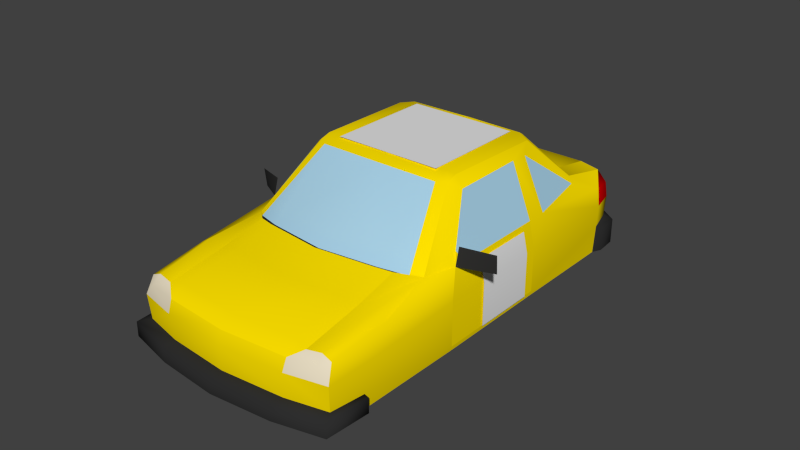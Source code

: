 # Source: Vehicles.blend  (saved by Blender 2.76.2; exported with 4.5.12 LTS)
import bpy
from mathutils import Matrix  # noqa: F401  (used for matrix-valued properties, if any)

bpy.ops.wm.read_factory_settings(use_empty=True)
scene = bpy.context.scene
scene.name = 'Scene'

# ---- collections
col_collection_1 = bpy.data.collections.new('Collection 1'); scene.collection.children.link(col_collection_1)
col_collection_2 = bpy.data.collections.new('Collection 2'); scene.collection.children.link(col_collection_2)
col_collection_2.hide_render = True
col_collection_2.hide_viewport = True
col_collection_11 = bpy.data.collections.new('Collection 11'); scene.collection.children.link(col_collection_11)
col_collection_11.hide_render = True
col_collection_11.hide_viewport = True
col_collection_12 = bpy.data.collections.new('Collection 12'); scene.collection.children.link(col_collection_12)
col_collection_12.hide_render = True
col_collection_12.hide_viewport = True

# ---- materials (node trees are filled in below, after node groups)
mat_paint = bpy.data.materials.new('Paint')
mat_paint.alpha_threshold = 0.0
mat_paint.use_transparent_shadow = False
mat_paint.diffuse_color = (1.0, 0.7568, 0.0, 1.0)
mat_paint.specular_color = (1.0, 0.4206, 0.0)
mat_paint.roughness = 0.5
mat_paint.specular_intensity = 1.0
mat_paint.line_color = (0.0, 0.0, 0.0, 1.0)
mat_glass = bpy.data.materials.new('Glass')
mat_glass.alpha_threshold = 0.0
mat_glass.use_transparent_shadow = False
mat_glass.diffuse_color = (0.3936, 0.6384, 0.8, 1.0)
mat_glass.roughness = 0.5
mat_glass.specular_intensity = 1.0
mat_glass.line_color = (0.0, 0.0, 0.0, 1.0)
mat_plastic = bpy.data.materials.new('Plastic')
mat_plastic.alpha_threshold = 0.0
mat_plastic.use_transparent_shadow = False
mat_plastic.diffuse_color = (0.02721, 0.02721, 0.02721, 1.0)
mat_plastic.roughness = 0.5
mat_plastic.specular_intensity = 0.03476
mat_plastic.line_color = (0.0, 0.0, 0.0, 1.0)
mat_headlights = bpy.data.materials.new('Headlights')
mat_headlights.alpha_threshold = 0.0
mat_headlights.use_transparent_shadow = False
mat_headlights.diffuse_color = (0.8, 0.7139, 0.5395, 1.0)
mat_headlights.roughness = 0.5
mat_headlights.line_color = (0.0, 0.0, 0.0, 1.0)
mat_taillights = bpy.data.materials.new('Taillights')
mat_taillights.alpha_threshold = 0.0
mat_taillights.use_transparent_shadow = False
mat_taillights.diffuse_color = (0.8, 0.0, 0.001075, 1.0)
mat_taillights.specular_color = (1.0, 0.4788, 0.1865)
mat_taillights.roughness = 0.5
mat_taillights.line_color = (0.0, 0.0, 0.0, 1.0)
mat_decal = bpy.data.materials.new('Decal')
mat_decal.alpha_threshold = 0.0
mat_decal.use_transparent_shadow = False
mat_decal.roughness = 0.5
mat_skin = bpy.data.materials.new('Skin')
mat_skin.alpha_threshold = 0.0
mat_skin.use_transparent_shadow = False
mat_skin.diffuse_color = (0.8, 0.4854, 0.298, 1.0)
mat_skin.specular_color = (1.0, 0.7304, 0.5025)
mat_skin.roughness = 0.5
mat_skin.line_color = (0.0, 0.0, 0.0, 1.0)
mat_shirt = bpy.data.materials.new('Shirt')
mat_shirt.alpha_threshold = 0.0
mat_shirt.use_transparent_shadow = False
mat_shirt.diffuse_color = (0.2787, 0.38, 0.8, 1.0)
mat_shirt.specular_color = (0.08016, 0.02348, 0.3424)
mat_shirt.roughness = 0.5
mat_pants = bpy.data.materials.new('Pants')
mat_pants.alpha_threshold = 0.0
mat_pants.use_transparent_shadow = False
mat_pants.diffuse_color = (0.6026, 0.8, 0.5825, 1.0)
mat_pants.specular_color = (0.3623, 0.6515, 1.0)
mat_pants.roughness = 0.5
mat_shoes = bpy.data.materials.new('Shoes')
mat_shoes.alpha_threshold = 0.0
mat_shoes.use_transparent_shadow = False
mat_shoes.diffuse_color = (0.1025, 0.06748, 0.05722, 1.0)
mat_shoes.roughness = 0.5
mat_red = bpy.data.materials.new('Red')
mat_red.alpha_threshold = 0.0
mat_red.use_transparent_shadow = False
mat_red.diffuse_color = (0.8, 0.0, 0.005009, 1.0)
mat_red.roughness = 0.5
mat_red.line_color = (0.0, 0.0, 0.0, 1.0)

# ---- material node trees

# ---- world
world_world = bpy.data.worlds.new('World'); scene.world = world_world
world_world.color = (0.05088, 0.05088, 0.05088)
world_world.use_sun_shadow = False
world_world.sun_shadow_jitter_overblur = 0.0
world_world.cycles.sampling_method = 'MANUAL'
world_world.cycles.sample_map_resolution = 256

# ---- meshes
me_cookiejar = bpy.data.meshes.new('Cookiejar')
me_cookiejar.from_pydata([(0.516, 0.9553, 0.2514), (0.5346, -0.8279, 0.1795), (0.4596, 0.9643, 0.474), (0.3862, -0.9821, 0.3976), (0.5193, -0.2484, 0.4783), (0.4196, -0.4229, 0.4771), (0.53, 0.8585, 0.4316), (0.3472, 0.9929, 0.4771), (0.3181, -0.9687, 0.4108), (0.4051, -0.0594, 0.7248), (0.2897, -0.4711, 0.4925), (0.4772, 0.6928, 0.5011), (0.5219, 0.9598, 0.3523), (0.5203, -1.008, 0.3035), (0.3731, 1.038, 0.2489), (0.352, 1.04, 0.4084), (0.3117, -0.1249, 0.7528), (0.3533, 0.7388, 0.5243), (0.5474, 0.8439, 0.3504), (0.5434, 0.8271, 0.1067), (0.3131, -1.044, 0.1804), (0.3252, -1.052, 0.3035), (0.5469, -1.056, 0.1068), (0.4117, 1.084, 0.1068), (0.409, 0.2994, 0.73), (0.5472, -0.2976, 0.349), (0.5406, 0.2904, 0.1067), (0.5402, -0.2988, 0.1067), (0.5193, 0.2877, 0.4783), (0.5472, 0.2909, 0.349), (0.5181, 0.3937, 0.4785), (0.4032, 0.3999, 0.7204), (0.3014, 0.5276, 0.7546), (0.5623, -0.8351, 0.1068), (0.5648, 0.8718, 0.1068), (0.5312, -0.829, 0.1066), (0.5471, 0.8361, 0.2441), (0.5565, 0.9775, 0.1068), (0.5472, -0.2976, 0.349), (0.6657, -0.1686, 0.5477), (0.5193, -0.2484, 0.4783), (0.5178, -0.2257, 0.562), (0.6626, -0.1588, 0.4558), (0.5193, 0.2877, 0.4783), (0.5472, 0.2909, 0.349), (0.547, 0.2907, 0.1316), (0.4051, -0.0594, 0.7248), (0.5193, -0.2484, 0.4783), (0.409, 0.2994, 0.73), (0.4506, 0.7116, 0.5269), (0.3133, -0.04332, 0.7779), (0.367, 0.4659, 0.7617), (0.3068, -1.113, 0.1068), (0.3068, -1.113, 0.1796), (0.5623, -0.8351, 0.1796), (0.5469, -1.056, 0.1796), (0.5134, -0.9981, 0.18), (0.4117, 1.084, 0.2284), (0.5565, 0.9775, 0.231), (0.5635, 0.8768, 0.2223), (0.5445, -0.7711, 0.3267), (0.547, -0.2979, 0.1316), (0.547, -0.2979, 0.1316), (0.547, 0.2907, 0.1316), (0.3042, 0.4985, 0.7726), (0.5056, -0.9727, 0.3875), (0.3581, -0.09591, 0.7558), (0.329, -1.03, 0.3625), (0.465, -0.3851, 0.4701), (0.3572, -0.04422, 0.7711), (0.5174, -0.6931, 0.4238), (0.3793, -0.6876, 0.4456), (0.3019, -0.6852, 0.4578), (0.4679, -1.011, 0.3657), (0.508, 0.9649, 0.4223), (0.4583, -0.9718, 0.406), (0.4661, -0.6955, 0.4559), (0.2704, -0.06743, 0.7807), (0.2704, 0.4745, 0.7767), (0.5308, -0.09117, 0.4527), (0.5536, -0.09117, 0.1345), (0.5308, 0.2271, 0.4527), (0.5536, 0.2271, 0.1345), (0.5539, -0.09117, 0.3521), (0.5539, 0.2271, 0.3521), (-0.516, 0.9553, 0.2514), (-0.5346, -0.8279, 0.1795), (-0.4596, 0.9643, 0.474), (-0.5193, -0.2484, 0.4783), (-0.53, 0.8585, 0.4316), (0.0, 0.9929, 0.4771), (0.0, -0.9961, 0.4107), (0.0, -0.1347, 0.758), (-0.4196, -0.4229, 0.4771), (-0.3472, 0.9929, 0.4771), (-0.3472, 0.9929, 0.4771), (-0.3181, -0.9687, 0.4108), (0.0, -0.5049, 0.4925), (0.0, 0.7633, 0.527), (-0.4051, -0.0594, 0.7248), (-0.2897, -0.4711, 0.4925), (-0.4772, 0.6928, 0.5011), (-0.5219, 0.9598, 0.3523), (-0.5203, -1.008, 0.3035), (0.0, 1.037, 0.2453), (0.0, -1.071, 0.1804), (0.0, -1.079, 0.3035), (0.0, 1.04, 0.4084), (-0.3731, 1.038, 0.2489), (-0.352, 1.04, 0.4084), (-0.3117, -0.1249, 0.7528), (-0.3533, 0.7388, 0.5243), (-0.5474, 0.8439, 0.3504), (-0.5434, 0.8271, 0.1067), (-0.3131, -1.044, 0.1804), (-0.3252, -1.052, 0.3035), (-0.5469, -1.056, 0.1068), (0.0, -1.141, 0.1068), (-0.4117, 1.084, 0.1068), (0.0, 1.088, 0.1068), (-0.409, 0.2994, 0.73), (-0.5472, -0.2976, 0.349), (-0.5406, 0.2904, 0.1067), (-0.5402, -0.2988, 0.1067), (-0.5193, 0.2877, 0.4783), (-0.5472, 0.2909, 0.349), (-0.5181, 0.3937, 0.4785), (-0.4032, 0.3999, 0.7204), (0.0, 0.5399, 0.7564), (-0.3014, 0.5276, 0.7546), (0.0, 0.8348, 0.1067), (0.0, -0.8279, 0.1067), (-0.5623, -0.8351, 0.1068), (-0.5648, 0.8718, 0.1068), (-0.5312, -0.829, 0.1066), (-0.5471, 0.8361, 0.2441), (-0.5565, 0.9775, 0.1068), (-0.5472, -0.2976, 0.349), (-0.6657, -0.1686, 0.5477), (-0.5193, -0.2484, 0.4783), (-0.5178, -0.2257, 0.562), (-0.6626, -0.1588, 0.4558), (-0.5193, 0.2877, 0.4783), (-0.5472, 0.2909, 0.349), (-0.547, 0.2907, 0.1316), (-0.4051, -0.0594, 0.7248), (-0.5193, -0.2484, 0.4783), (-0.409, 0.2994, 0.73), (-0.4506, 0.7116, 0.5269), (0.0, -0.06432, 0.778), (-0.3133, -0.04332, 0.7779), (-0.367, 0.4659, 0.7617), (-0.3068, -1.113, 0.1068), (-0.3068, -1.113, 0.1796), (0.0, -1.141, 0.1796), (-0.5623, -0.8351, 0.1796), (-0.5469, -1.056, 0.1796), (-0.5134, -0.9981, 0.18), (-0.4117, 1.084, 0.2284), (0.0, 1.088, 0.2267), (-0.5565, 0.9775, 0.231), (-0.5635, 0.8768, 0.2223), (-0.5134, -0.9981, 0.18), (-0.5445, -0.7711, 0.3267), (0.0, -0.2973, 0.1067), (0.0, 0.2956, 0.1067), (-0.547, -0.2979, 0.1316), (-0.547, 0.2907, 0.1316), (-0.547, -0.2979, 0.1316), (0.0, 0.5019, 0.7731), (-0.3042, 0.4985, 0.7726), (-0.3581, -0.09591, 0.7558), (-0.329, -1.03, 0.3625), (0.0, -1.057, 0.3625), (-0.465, -0.3851, 0.4701), (-0.3572, -0.04422, 0.7711), (-0.5174, -0.6931, 0.4238), (-0.3793, -0.6876, 0.4456), (-0.3019, -0.6852, 0.4578), (0.0, -0.7162, 0.4582), (-0.4679, -1.011, 0.3657), (-0.508, 0.9649, 0.4223), (-0.3793, -0.6876, 0.4456), (-0.4583, -0.9718, 0.406), (-0.2704, -0.06743, 0.7807), (-0.2704, 0.4745, 0.7767), (-0.5308, -0.09117, 0.4527), (-0.5536, -0.09117, 0.1345), (-0.5308, 0.2271, 0.4527), (-0.5536, 0.2271, 0.1345), (-0.5539, -0.09117, 0.3521), (-0.5539, 0.2271, 0.3521), (0.291, -0.494, 0.5047), (0.3734, -0.4668, 0.4959), (-0.291, -0.494, 0.5047), (0.0, -0.5274, 0.5047), (-0.4661, -0.6955, 0.4559), (0.4955, -0.2173, 0.5299), (0.5193, -0.1825, 0.4783), (-0.4955, -0.2173, 0.5299), (-0.5193, -0.1825, 0.4783), (0.5178, -0.2257, 0.562), (0.5193, -0.2484, 0.4783), (0.6657, -0.1686, 0.5477), (0.6626, -0.1588, 0.4558), (-0.6626, -0.1588, 0.4558), (-0.6657, -0.1686, 0.5477), (-0.5178, -0.2257, 0.562), (-0.5193, -0.2484, 0.4783), (0.5193, 0.2877, 0.4783), (0.5193, -0.1825, 0.4783), (0.4955, -0.2173, 0.5299), (-0.5193, 0.2877, 0.4783), (-0.5193, -0.1825, 0.4783), (-0.4955, -0.2173, 0.5299), (0.4506, 0.7116, 0.5269), (0.367, 0.4659, 0.7617), (-0.4117, 1.084, 0.1068), (0.0, 1.088, 0.1068), (0.5474, 0.8439, 0.3504), (0.53, 0.8585, 0.4316), (0.5219, 0.9598, 0.3523), (0.3862, -0.9821, 0.3976), (0.3862, -0.9821, 0.3976), (0.4583, -0.9718, 0.406), (0.329, -1.03, 0.3625), (0.329, -1.03, 0.3625), (0.3472, 0.9929, 0.4771), (0.3472, 0.9929, 0.4771), (0.352, 1.04, 0.4084), (0.352, 1.04, 0.4084), (0.4772, 0.6928, 0.5011), (0.5181, 0.3937, 0.4785), (0.4032, 0.3999, 0.7204), (0.2897, -0.4711, 0.4925), (0.4196, -0.4229, 0.4771), (0.4196, -0.4229, 0.4771), (0.0, -0.5049, 0.4925), (0.465, -0.3851, 0.4701), (0.465, -0.3851, 0.4701), (-0.2897, -0.4711, 0.4925), (0.3014, 0.5276, 0.7546), (0.3533, 0.7388, 0.5243), (0.3533, 0.7388, 0.5243), (0.3731, 1.038, 0.2489), (0.516, 0.9553, 0.2514), (0.0, 1.037, 0.2453), (0.5471, 0.8361, 0.2441), (0.5134, -0.9981, 0.18), (0.5134, -0.9981, 0.18), (0.5346, -0.8279, 0.1795), (0.3131, -1.044, 0.1804), (0.3252, -1.052, 0.3035), (0.5203, -1.008, 0.3035), (0.5203, -1.008, 0.3035), (0.5434, 0.8271, 0.1067), (0.5434, 0.8271, 0.1067), (0.0, -1.071, 0.1804), (-0.3131, -1.044, 0.1804), (0.3068, -1.113, 0.1068), (0.0, -1.141, 0.1068), (0.5469, -1.056, 0.1068), (0.4117, 1.084, 0.1068), (0.5565, 0.9775, 0.1068), (0.5648, 0.8718, 0.1068), (0.5406, 0.2904, 0.1067), (0.5402, -0.2988, 0.1067), (0.5623, -0.8351, 0.1068), (0.3572, -0.04422, 0.7711), (0.3581, -0.09591, 0.7558), (-0.4196, -0.4229, 0.4771), (-0.5474, 0.8439, 0.3504), (-0.53, 0.8585, 0.4316), (-0.5219, 0.9598, 0.3523), (-0.3862, -0.9821, 0.3976), (-0.3862, -0.9821, 0.3976), (-0.3734, -0.4668, 0.4959), (-0.3734, -0.4668, 0.4959), (-0.3734, -0.4668, 0.4959), (-0.352, 1.04, 0.4084), (-0.4506, 0.7116, 0.5269), (-0.367, 0.4659, 0.7617), (-0.3862, -0.9821, 0.3976), (-0.3472, 0.9929, 0.4771), (-0.352, 1.04, 0.4084), (-0.4772, 0.6928, 0.5011), (-0.5181, 0.3937, 0.4785), (-0.4032, 0.3999, 0.7204), (-0.516, 0.9553, 0.2514), (-0.5471, 0.8361, 0.2441), (-0.3252, -1.052, 0.3035), (-0.5203, -1.008, 0.3035), (-0.4196, -0.4229, 0.4771), (-0.329, -1.03, 0.3625), (-0.329, -1.03, 0.3625), (-0.5056, -0.9727, 0.3875), (-0.5312, -0.829, 0.1066), (-0.5312, -0.829, 0.1066), (-0.5623, -0.8351, 0.1068), (-0.5402, -0.2988, 0.1067), (-0.5469, -1.056, 0.1068), (-0.5565, 0.9775, 0.1068), (-0.5648, 0.8718, 0.1068), (-0.5434, 0.8271, 0.1067), (-0.465, -0.3851, 0.4701), (-0.3068, -1.113, 0.1068), (-0.5406, 0.2904, 0.1067), (-0.4583, -0.9718, 0.406), (0.0, -0.5274, 0.5047), (-0.291, -0.494, 0.5047), (0.291, -0.494, 0.5047), (0.3793, -0.6876, 0.4456), (0.4596, 0.9643, 0.474), (0.4596, 0.9643, 0.474), (0.3117, -0.1249, 0.7528), (0.0, -0.1347, 0.758), (0.0, 1.04, 0.4084), (0.0, 0.7633, 0.527), (0.0, 0.5399, 0.7564), (0.5312, -0.829, 0.1066), (0.5312, -0.829, 0.1066), (0.5056, -0.9727, 0.3875), (0.0, -1.057, 0.3625), (0.3734, -0.4668, 0.4959), (0.3734, -0.4668, 0.4959), (-0.465, -0.3851, 0.4701), (-0.4596, 0.9643, 0.474), (-0.5134, -0.9981, 0.18), (-0.3014, 0.5276, 0.7546), (-0.5346, -0.8279, 0.1795), (-0.3731, 1.038, 0.2489), (-0.3533, 0.7388, 0.5243), (-0.3533, 0.7388, 0.5243), (0.0, 0.5019, 0.7731), (-0.5203, -1.008, 0.3035), (-0.5434, 0.8271, 0.1067), (-0.3572, -0.04422, 0.7711), (-0.3581, -0.09591, 0.7558), (-0.4596, 0.9643, 0.474), (-0.3117, -0.1249, 0.7528), (-0.5056, -0.9727, 0.3875)], [], [(210, 211, 47), (43, 210, 47, 38, 44), (44, 38, 62, 63), (64, 333, 149, 50), (72, 179, 91, 8), (101, 127, 281, 280), (212, 143, 137, 146, 213), (213, 146, 214), (143, 167, 166, 137), (25, 4, 70, 60), (178, 96, 91, 179), (231, 233, 232), (86, 162, 334, 163), (209, 48, 46, 197, 198), (142, 200, 199, 145, 147), (203, 204, 201), (202, 201, 204), (206, 207, 205), (208, 205, 207), (234, 237, 308, 310), (246, 244, 57, 159), (244, 245, 58, 57), (261, 267, 54, 55), (164, 165, 265, 266), (41, 40, 39), (39, 40, 42), (259, 261, 55, 53), (260, 259, 53, 154), (257, 154, 53, 251), (55, 248, 251, 53), (248, 55, 54, 250), (247, 59, 58, 245), (140, 138, 139), (138, 141, 139), (289, 288, 160, 161), (240, 309, 308, 237), (217, 218, 130, 303, 302, 301), (165, 306, 303, 130), (164, 299, 306, 165), (257, 258, 153, 154), (131, 296, 299, 164), (252, 253, 73, 225), (224, 222, 73), (73, 222, 225), (290, 293, 180, 291), (291, 180, 295), (295, 180, 307), (229, 227, 74), (221, 74, 219), (221, 229, 74), (74, 220, 219), (273, 271, 181), (273, 181, 279), (181, 271, 272), (83, 80, 82, 84), (79, 83, 84, 81), (77, 78, 185, 184), (190, 191, 189, 187), (186, 188, 191, 190), (50, 149, 315, 314), (6, 11, 30), (90, 7, 230, 316), (15, 14, 104, 107), (20, 21, 106, 105), (91, 322, 226, 8), (12, 0, 14, 15), (45, 26, 255, 36), (30, 31, 24, 28), (69, 269, 9), (238, 66, 314, 236), (317, 243, 7, 90), (2, 228, 242, 49), (241, 318, 169, 64), (51, 241, 64), (11, 215, 216, 31), (24, 31, 216), (4, 9, 269, 239), (35, 27, 61, 1), (21, 20, 249, 13), (12, 18, 36, 0), (3, 8, 226), (1, 60, 254, 56), (6, 313, 215, 11), (18, 29, 45, 36), (50, 268, 51, 64), (50, 314, 66, 268), (69, 9, 24, 216), (173, 106, 21, 67), (241, 51, 49), (76, 71, 223, 75), (311, 72, 8, 3), (321, 254, 60, 70), (70, 76, 75, 321), (60, 1, 61, 25), (45, 61, 27, 26), (177, 274, 96, 178), (88, 325, 337, 99), (196, 183, 282, 182), (126, 124, 120, 127), (328, 170, 169, 318), (328, 148, 151), (285, 286, 287), (115, 103, 157, 114), (325, 196, 182, 278), (163, 121, 168, 86), (112, 135, 144, 125), (125, 124, 126), (176, 340, 183, 196), (274, 294, 96), (144, 135, 335, 122), (102, 109, 108, 85), (325, 88, 176, 196), (144, 122, 123, 168), (304, 292, 339, 171), (175, 99, 337), (120, 281, 127), (150, 170, 151, 336), (87, 148, 331, 283), (340, 176, 163, 334), (151, 170, 328), (173, 172, 115, 106), (114, 105, 106, 115), (331, 148, 328), (91, 96, 294, 322), (175, 281, 120, 99), (89, 101, 280, 338), (102, 85, 135, 112), (276, 177, 178, 194), (323, 192, 72, 311), (192, 195, 179, 72), (194, 178, 179, 195), (239, 193, 71, 76), (239, 76, 70, 4), (134, 86, 168, 123), (121, 163, 176, 88), (242, 241, 49), (150, 336, 171, 339), (92, 97, 10, 16), (16, 10, 235), (17, 98, 128, 32), (110, 270, 100), (92, 110, 100, 97), (5, 234, 310, 324), (267, 320, 250, 54), (52, 117, 131, 319, 33, 22), (262, 119, 159, 57), (264, 263, 58, 59), (19, 264, 59, 247), (263, 262, 57, 58), (23, 37, 34, 256, 130, 218), (165, 130, 256, 265), (131, 164, 266, 319), (93, 277, 309, 240), (300, 156, 155, 298), (327, 329, 155, 156), (136, 160, 158, 118), (330, 158, 160, 288), (305, 153, 156, 300), (156, 153, 258, 327), (298, 155, 329, 297), (113, 289, 161, 133), (133, 161, 160, 136), (68, 5, 324), (93, 174, 277), (118, 158, 159, 119), (260, 154, 153, 305), (152, 116, 132, 296, 131, 117), (246, 159, 158, 330), (253, 65, 73), (65, 224, 73), (307, 180, 275), (180, 293, 275), (312, 220, 74), (227, 312, 74), (326, 181, 272), (95, 279, 326), (279, 181, 326), (89, 126, 101), (317, 90, 94, 332), (90, 316, 284, 94), (150, 339, 315, 149), (111, 129, 128, 98), (170, 150, 149, 333), (109, 107, 104, 108), (126, 89, 112, 125), (30, 28, 29), (30, 29, 18, 6)])
me_cookiejar.polygons.foreach_set('use_smooth', [1, 1, 1, 1, 1, 1, 1, 1, 1, 1, 1, 1, 1, 1, 1, 1, 1, 1, 1, 1, 1, 1, 1, 1, 1, 1, 1, 1, 1, 1, 1, 1, 1, 1, 1, 1, 1, 1, 1, 1, 1, 1, 1, 1, 1, 1, 1, 1, 1, 1, 1, 1, 1, 1, 1, 1, 0, 1, 1, 1, 1, 1, 1, 1, 1, 1, 1, 1, 1, 1, 1, 1, 1, 1, 1, 1, 1, 1, 1, 1, 1, 1, 1, 1, 1, 1, 1, 1, 1, 1, 1, 1, 1, 1, 1, 1, 1, 1, 1, 1, 1, 1, 1, 1, 1, 1, 1, 1, 1, 1, 1, 1, 1, 1, 1, 1, 1, 1, 1, 1, 1, 1, 1, 1, 1, 1, 1, 1, 1, 1, 1, 1, 1, 1, 1, 1, 1, 1, 1, 1, 1, 1, 1, 1, 1, 1, 1, 1, 1, 1, 1, 1, 1, 1, 1, 1, 1, 1, 1, 1, 1, 1, 1, 1, 1, 1, 1, 1, 1, 1, 1, 1, 1, 1, 1, 1, 1, 1, 1, 1, 1, 1, 1, 1, 1, 1, 1])
me_cookiejar.polygons.foreach_set('material_index', [0, 0, 0, 0, 0, 0, 0, 0, 0, 0, 0, 1, 0, 1, 1, 1, 1, 1, 1, 2, 2, 2, 2, 2, 2, 2, 2, 2, 2, 2, 2, 2, 2, 2, 2, 2, 2, 2, 2, 2, 2, 3, 3, 3, 3, 3, 3, 4, 4, 4, 4, 4, 4, 4, 5, 5, 5, 5, 5, 0, 0, 0, 0, 0, 0, 0, 0, 0, 0, 0, 0, 0, 0, 0, 0, 0, 0, 0, 0, 0, 0, 0, 0, 0, 0, 0, 0, 0, 0, 0, 0, 0, 0, 0, 0, 0, 0, 0, 0, 0, 0, 1, 0, 0, 0, 0, 0, 0, 0, 0, 0, 0, 0, 0, 0, 0, 0, 0, 0, 0, 0, 0, 0, 0, 0, 0, 0, 0, 0, 0, 0, 0, 0, 0, 0, 0, 0, 1, 1, 1, 1, 1, 2, 2, 2, 2, 2, 2, 2, 2, 2, 2, 2, 2, 2, 2, 2, 2, 2, 2, 2, 2, 2, 2, 2, 2, 2, 2, 3, 3, 3, 3, 4, 4, 4, 4, 4, 0, 0, 0, 0, 1, 0, 0, 0, 0, 0])
_k = set([(0, 14), (0, 36), (1, 35), (1, 56), (2, 49), (2, 228), (3, 226), (3, 311), (4, 9), (4, 25), (5, 68), (5, 234), (6, 18), (6, 313), (7, 230), (7, 243), (9, 24), (10, 97), (10, 235), (11, 30), (11, 31), (12, 15), (12, 18), (13, 21), (13, 249), (14, 104), (15, 107), (16, 92), (16, 235), (17, 32), (17, 98), (19, 247), (19, 264), (20, 105), (20, 249), (21, 67), (22, 33), (22, 52), (23, 37), (23, 218), (24, 28), (25, 61), (26, 27), (26, 255), (27, 35), (28, 29), (29, 45), (30, 31), (32, 128), (33, 319), (34, 37), (34, 256), (36, 255), (39, 41), (39, 42), (40, 41), (40, 42), (43, 210), (45, 61), (49, 51), (51, 268), (52, 117), (56, 254), (64, 169), (64, 333), (65, 224), (65, 253), (66, 238), (66, 268), (67, 173), (68, 324), (69, 216), (69, 269), (71, 193), (71, 223), (75, 223), (75, 321), (85, 108), (85, 135), (86, 134), (86, 162), (87, 148), (87, 283), (88, 99), (88, 121), (89, 112), (89, 338), (92, 110), (93, 174), (93, 240), (94, 284), (94, 332), (95, 279), (95, 326), (97, 100), (98, 111), (99, 120), (100, 270), (101, 126), (101, 127), (102, 109), (102, 112), (103, 115), (103, 157), (104, 108), (105, 114), (107, 109), (110, 270), (111, 129), (113, 133), (113, 289), (114, 157), (115, 172), (116, 132), (116, 152), (117, 152), (118, 119), (118, 136), (119, 262), (120, 124), (121, 168), (122, 123), (122, 335), (123, 134), (124, 125), (125, 144), (126, 127), (128, 129), (132, 296), (133, 136), (135, 335), (138, 140), (138, 141), (139, 140), (139, 141), (142, 200), (144, 168), (148, 151), (151, 336), (162, 334), (169, 170), (170, 333), (171, 304), (171, 336), (172, 173), (174, 277), (175, 281), (175, 337), (177, 274), (177, 276), (182, 278), (182, 282), (183, 282), (183, 340), (192, 195), (192, 323), (193, 239), (194, 195), (194, 276), (197, 198), (198, 209), (199, 200), (201, 202), (201, 203), (202, 204), (203, 204), (205, 206), (205, 208), (206, 207), (207, 208), (210, 211), (212, 213), (213, 214), (215, 216), (215, 313), (217, 218), (217, 301), (219, 220), (219, 221), (220, 312), (221, 229), (222, 224), (222, 225), (225, 252), (226, 322), (227, 229), (227, 312), (228, 242), (230, 316), (231, 232), (231, 233), (232, 233), (234, 237), (236, 238), (236, 314), (237, 240), (239, 269), (241, 242), (241, 318), (243, 317), (244, 245), (244, 246), (245, 247), (246, 330), (248, 250), (248, 251), (250, 320), (251, 257), (252, 253), (254, 321), (256, 265), (257, 258), (258, 327), (259, 260), (259, 261), (260, 305), (261, 267), (262, 263), (263, 264), (265, 266), (266, 319), (267, 320), (271, 272), (271, 273), (272, 326), (273, 279), (274, 294), (275, 293), (275, 307), (277, 309), (278, 325), (280, 281), (280, 338), (283, 331), (284, 316), (285, 286), (285, 287), (286, 287), (288, 289), (288, 330), (290, 291), (290, 293), (291, 295), (292, 304), (292, 339), (294, 322), (295, 307), (296, 299), (297, 298), (297, 329), (298, 300), (299, 306), (300, 305), (301, 302), (302, 303), (303, 306), (308, 309), (308, 310), (310, 324), (311, 323), (314, 315), (315, 339), (317, 332), (318, 328), (325, 337), (327, 329), (328, 331), (334, 340)])
me_cookiejar.attributes.new('sharp_edge', 'BOOLEAN', 'EDGE').data.foreach_set('value', [ (min(e.vertices), max(e.vertices)) in _k for e in me_cookiejar.edges])
_uv = me_cookiejar.uv_layers.new(name='UVMap')
_uv.uv.foreach_set('vector', [0.2827, 0.5333, 0.3258, 0.5496, 0.2901, 0.5744, 0.2555, 0.3811, 0.2827, 0.5333, 0.2901, 0.5744, 0.241, 0.6228, 0.1993, 0.3898, 0.1993, 0.3898, 0.241, 0.6228, 0.1907, 0.6319, 0.1489, 0.3988, 0.455, 0.431, 0.6202, 0.4304, 0.6202, 0.4662, 0.4588, 0.4653, 0.4429, 0.7589, 0.6202, 0.7776, 0.6202, 0.868, 0.4428, 0.8429, 0.4363, 0.2595, 0.4032, 0.2626, 0.4241, 0.3006, 0.4406, 0.2991, 0.2555, 0.3811, 0.1993, 0.3898, 0.241, 0.6228, 0.2901, 0.5744, 0.2827, 0.5333, 0.2827, 0.5333, 0.2901, 0.5744, 0.3258, 0.5496, 0.1993, 0.3898, 0.1489, 0.3988, 0.1907, 0.6319, 0.241, 0.6228, 0.2606, 0.6227, 0.3138, 0.5785, 0.3352, 0.6723, 0.3071, 0.7413, 0.4429, 0.7589, 0.4428, 0.8429, 0.6202, 0.868, 0.6202, 0.7776, 0.4032, 0.2626, 0.3364, 0.3179, 0.2563, 0.2463, 0.2756, 0.9156, 0.3234, 0.9372, 0.3535, 0.8599, 0.3071, 0.7413, 0.2555, 0.3811, 0.3727, 0.3658, 0.3968, 0.5003, 0.3258, 0.5496, 0.2827, 0.5333, 0.2555, 0.3811, 0.2827, 0.5333, 0.3258, 0.5496, 0.3968, 0.5003, 0.3727, 0.3658, 0.09844, 0.3899, 0.0, 0.0, 0.0868, 0.3401, 0.1971, 0.3756, 0.1685, 0.3226, 0.0, 0.0, 0.09844, 0.3899, 0.0868, 0.3401, 0.0, 0.0, 0.1971, 0.3756, 0.0, 0.0, 0.1685, 0.3226, 0.443, 0.6749, 0.6202, 0.6872, 0.6202, 0.7324, 0.4429, 0.7169, 0.0, 0.0, 0.3433, 0.03928, 0.6331, 0.1707, 0.6315, 0.005952, 0.0, 0.0, 0.2804, 0.0641, 0.6346, 0.3353, 0.6331, 0.1707, 0.0, 0.0, 0.0, 0.0, 0.6408, 0.9941, 0.0, 0.0, 0.998, 0.5553, 0.998, 0.4448, 0.8168, 0.445, 0.8173, 0.5551, 0.1685, 0.3226, 0.1971, 0.3756, 0.0868, 0.3401, 0.0868, 0.3401, 0.1971, 0.3756, 0.09844, 0.3899, 0.0, 0.0, 0.0, 0.0, 0.8194, 0.9959, 0.0, 0.0, 0.0, 0.0, 0.0, 0.0, 0.998, 0.9977, 0.0, 0.0, 0.0, 0.0, 0.998, 0.9977, 0.0, 0.0, 0.6202, 0.9995, 0.0, 0.0, 0.3713, 0.9587, 0.0, 0.0, 0.8194, 0.9959, 0.0, 0.0, 0.6408, 0.9941, 0.6377, 0.6647, 0.3234, 0.9372, 0.2546, 0.07902, 0.8163, 0.3348, 0.6346, 0.3353, 0.0, 0.0, 0.1685, 0.3226, 0.0868, 0.3401, 0.1971, 0.3756, 0.0868, 0.3401, 0.09844, 0.3899, 0.1971, 0.3756, 0.2546, 0.07902, 0.0, 0.0, 0.6346, 0.3353, 0.8163, 0.3348, 0.443, 0.6749, 0.4429, 0.7169, 0.6202, 0.7324, 0.6202, 0.6872, 0.0, 0.0, 0.0, 0.0, 0.0, 0.0, 0.8163, 0.3348, 0.0, 0.0, 0.0, 0.0, 0.998, 0.4448, 0.8168, 0.445, 0.8163, 0.3348, 0.998, 0.3342, 0.998, 0.5553, 0.8173, 0.5551, 0.8168, 0.445, 0.998, 0.4448, 0.0, 0.0, 0.6202, 0.9995, 0.0, 0.0, 0.998, 0.9977, 0.998, 0.6659, 0.8178, 0.6653, 0.8173, 0.5551, 0.998, 0.5553, 0.427, 0.8801, 0.3535, 0.8599, 0.4043, 0.8555, 0.4349, 0.8615, 0.3838, 0.8444, 0.394, 0.8392, 0.4043, 0.8555, 0.4043, 0.8555, 0.394, 0.8392, 0.4349, 0.8615, 0.427, 0.8801, 0.4349, 0.8615, 0.4043, 0.8555, 0.3535, 0.8599, 0.3535, 0.8599, 0.4043, 0.8555, 0.3737, 0.8496, 0.3737, 0.8496, 0.4043, 0.8555, 0.3838, 0.8444, 0.3838, 0.1105, 0.3998, 0.1483, 0.3517, 0.1437, 0.339, 0.1274, 0.3517, 0.1437, 0.2995, 0.1533, 0.339, 0.1274, 0.3838, 0.1105, 0.3517, 0.1437, 0.3517, 0.1437, 0.3342, 0.184, 0.2995, 0.1533, 0.339, 0.1274, 0.2995, 0.1533, 0.3517, 0.1437, 0.339, 0.1274, 0.3517, 0.1437, 0.3838, 0.1105, 0.3517, 0.1437, 0.2995, 0.1533, 0.3342, 0.184, 9.957e-05, 0.6781, 9.957e-05, 9.97e-05, 0.9917, 9.957e-05, 0.9917, 0.6781, 9.957e-05, 0.9999, 9.957e-05, 0.6781, 0.9917, 0.6781, 0.9917, 0.9999, 9.99e-05, 0.9999, 0.0001001, 0.0001, 0.9999, 0.0001, 0.9999, 0.9999, 0.9999, 0.6781, 0.008256, 0.6781, 0.008256, 9.954e-05, 0.9999, 9.954e-05, 0.9999, 0.9999, 0.008256, 0.9999, 0.008256, 0.6781, 0.9999, 0.6781, 0.4588, 0.4653, 0.6202, 0.4662, 0.6202, 0.5376, 0.4663, 0.534, 0.3342, 0.184, 0.4032, 0.2626, 0.2563, 0.2463, 0.6202, 0.1243, 0.3998, 0.1483, 0.3838, 0.1105, 0.6202, 0.08039, 0.3838, 0.1105, 0.3433, 0.03928, 0.6202, 0.002416, 0.6202, 0.08039, 0.3713, 0.9587, 0.427, 0.8801, 0.6202, 0.9094, 0.6202, 0.9995, 0.6202, 0.868, 0.6202, 0.8887, 0.4349, 0.8615, 0.4428, 0.8429, 0.339, 0.1274, 0.2804, 0.0641, 0.3433, 0.03928, 0.3838, 0.1105, 0.08235, 0.2411, 0.05838, 0.2243, 0.2289, 0.09394, 0.2642, 0.1236, 0.2563, 0.2463, 0.3364, 0.3179, 0.2697, 0.3733, 0.1784, 0.3086, 0.3197, 0.3875, 0.4362, 0.521, 0.4062, 0.5081, 0.34, 0.6196, 0.4362, 0.521, 0.4663, 0.534, 0.3662, 0.6606, 0.6202, 0.2518, 0.4363, 0.2595, 0.3998, 0.1483, 0.6202, 0.1243, 0.3643, 0.1601, 0.3998, 0.1483, 0.4363, 0.2595, 0.4223, 0.2608, 0.4513, 0.3967, 0.6202, 0.3947, 0.6202, 0.4304, 0.455, 0.431, 0.0, 0.0, 0.0, 0.0, 0.1166, 0.1335, 0.4363, 0.2595, 0.4406, 0.2991, 0.4241, 0.3006, 0.4032, 0.2626, 0.0, 0.0, 0.3364, 0.3179, 0.0, 0.0, 0.3138, 0.5785, 0.4062, 0.5081, 0.4362, 0.521, 0.34, 0.6196, 0.2075, 0.7839, 0.1393, 0.6521, 0.1762, 0.6432, 0.2756, 0.9156, 0.427, 0.8801, 0.3713, 0.9587, 0.3234, 0.9372, 0.3535, 0.8599, 0.339, 0.1274, 0.2995, 0.1533, 0.2546, 0.07902, 0.2804, 0.0641, 0.394, 0.8392, 0.4428, 0.8429, 0.4349, 0.8615, 0.2756, 0.9156, 0.3071, 0.7413, 0.3535, 0.8599, 0.3234, 0.9372, 0.3342, 0.184, 0.3643, 0.1601, 0.4128, 0.2617, 0.4032, 0.2626, 0.2995, 0.1533, 0.1374, 0.2796, 0.08235, 0.2411, 0.2642, 0.1236, 0.2331, 0.267, 0.3197, 0.3875, 0.0, 0.0, 0.1166, 0.1335, 0.2331, 0.267, 0.4663, 0.534, 0.4362, 0.521, 0.3197, 0.3875, 0.3197, 0.3875, 0.4062, 0.5081, 0.0, 0.0, 0.0, 0.0, 0.6202, 0.8887, 0.6202, 0.9094, 0.427, 0.8801, 0.4349, 0.8615, 0.0, 0.0, 0.4241, 0.3006, 0.445, 0.3387, 0.3476, 0.6785, 0.36, 0.6847, 0.3539, 0.7089, 0.3422, 0.717, 0.3801, 0.7499, 0.4429, 0.7589, 0.4428, 0.8429, 0.394, 0.8392, 0.3737, 0.8496, 0.3535, 0.8599, 0.3071, 0.7413, 0.3352, 0.6723, 0.3352, 0.6723, 0.3476, 0.6785, 0.3422, 0.717, 0.3305, 0.7251, 0.3071, 0.7413, 0.2756, 0.9156, 0.1762, 0.6432, 0.2606, 0.6227, 0.1489, 0.3988, 0.1907, 0.6319, 0.1403, 0.641, 0.09853, 0.4078, 0.3801, 0.7499, 0.394, 0.8392, 0.4428, 0.8429, 0.4429, 0.7589, 0.3138, 0.5785, 0.34, 0.6196, 0.4362, 0.521, 0.4062, 0.5081, 0.3476, 0.6785, 0.3422, 0.717, 0.3539, 0.7089, 0.36, 0.6847, 0.2563, 0.2463, 0.1784, 0.3086, 0.2697, 0.3733, 0.3364, 0.3179, 0.4513, 0.3967, 0.455, 0.431, 0.6202, 0.4304, 0.6202, 0.3947, 0.0, 0.0, 0.445, 0.3387, 0.4241, 0.3006, 0.4032, 0.2626, 0.2563, 0.2463, 0.3364, 0.3179, 0.427, 0.8801, 0.3535, 0.8599, 0.3234, 0.9372, 0.3713, 0.9587, 0.34, 0.6196, 0.3476, 0.6785, 0.36, 0.6847, 0.3631, 0.6727, 0.3071, 0.7413, 0.2606, 0.6227, 0.1762, 0.6432, 0.2756, 0.9156, 0.2995, 0.1533, 0.2642, 0.1236, 0.08235, 0.2411, 0.1374, 0.2796, 0.1374, 0.2796, 0.1784, 0.3086, 0.2563, 0.2463, 0.3352, 0.6723, 0.3305, 0.7251, 0.3422, 0.717, 0.3476, 0.6785, 0.394, 0.8392, 0.4349, 0.8615, 0.4428, 0.8429, 0.08235, 0.2411, 0.2642, 0.1236, 0.2289, 0.09394, 0.05838, 0.2243, 0.339, 0.1274, 0.3838, 0.1105, 0.3433, 0.03928, 0.2804, 0.0641, 0.34, 0.6196, 0.3138, 0.5785, 0.3352, 0.6723, 0.3476, 0.6785, 0.1489, 0.3988, 0.09853, 0.4078, 0.1403, 0.641, 0.1907, 0.6319, 0.34, 0.6196, 0.3662, 0.6606, 0.4663, 0.534, 0.4362, 0.521, 0.3197, 0.3875, 0.4062, 0.5081, 0.4362, 0.521, 0.0, 0.0, 0.0, 0.0, 0.3364, 0.3179, 0.2331, 0.267, 0.1166, 0.1335, 0.0, 0.0, 0.3197, 0.3875, 0.3643, 0.1601, 0.4223, 0.2608, 0.4363, 0.2595, 0.3998, 0.1483, 0.3737, 0.8496, 0.3352, 0.6723, 0.3071, 0.7413, 0.3535, 0.8599, 0.0, 0.0, 0.1166, 0.1335, 0.0, 0.0, 0.6202, 0.8887, 0.4349, 0.8615, 0.427, 0.8801, 0.6202, 0.9094, 0.3713, 0.9587, 0.6202, 0.9995, 0.6202, 0.9094, 0.427, 0.8801, 0.4513, 0.3967, 0.445, 0.3387, 0.0, 0.0, 0.6202, 0.868, 0.4428, 0.8429, 0.4349, 0.8615, 0.6202, 0.8887, 0.3197, 0.3875, 0.0, 0.0, 0.0, 0.0, 0.4062, 0.5081, 0.3342, 0.184, 0.4032, 0.2626, 0.4128, 0.2617, 0.3643, 0.1601, 0.339, 0.1274, 0.2804, 0.0641, 0.2546, 0.07902, 0.2995, 0.1533, 0.3731, 0.7052, 0.3801, 0.7499, 0.4429, 0.7589, 0.4429, 0.7169, 0.3731, 0.7052, 0.4429, 0.7169, 0.4429, 0.7589, 0.3801, 0.7499, 0.4429, 0.7169, 0.6202, 0.7324, 0.6202, 0.7776, 0.4429, 0.7589, 0.4429, 0.7169, 0.4429, 0.7589, 0.6202, 0.7776, 0.6202, 0.7324, 0.34, 0.6196, 0.3631, 0.6727, 0.36, 0.6847, 0.3476, 0.6785, 0.34, 0.6196, 0.3476, 0.6785, 0.3352, 0.6723, 0.3138, 0.5785, 0.2075, 0.7839, 0.2756, 0.9156, 0.1762, 0.6432, 0.1393, 0.6521, 0.2606, 0.6227, 0.3071, 0.7413, 0.3352, 0.6723, 0.3138, 0.5785, 0.4513, 0.3967, 0.0, 0.0, 0.445, 0.3387, 0.2331, 0.267, 0.3197, 0.3875, 0.4362, 0.521, 0.4663, 0.534, 0.6202, 0.5376, 0.6202, 0.6872, 0.443, 0.6749, 0.4663, 0.534, 0.4663, 0.534, 0.443, 0.6749, 0.3662, 0.6606, 0.4363, 0.2595, 0.6202, 0.2518, 0.6202, 0.3947, 0.4513, 0.3967, 0.4663, 0.534, 0.3662, 0.6606, 0.443, 0.6749, 0.6202, 0.5376, 0.4663, 0.534, 0.443, 0.6749, 0.6202, 0.6872, 0.3662, 0.6606, 0.443, 0.6749, 0.4429, 0.7169, 0.3731, 0.7052, 0.0, 0.0, 0.0, 0.0, 0.6377, 0.6647, 0.0, 0.0, 0.0, 0.0, 0.0, 0.0, 0.0, 0.0, 0.0, 0.0, 0.0, 0.0, 0.0, 0.0, 0.0, 0.0, 0.0, 0.0, 0.6315, 0.005952, 0.0, 0.0, 0.0, 0.0, 0.0, 0.0, 0.6346, 0.3353, 0.0, 0.0, 0.0, 0.0, 0.0, 0.0, 0.8163, 0.3348, 0.0, 0.0, 0.0, 0.0, 0.0, 0.0, 0.6331, 0.1707, 0.0, 0.0, 0.0, 0.0, 0.0, 0.0, 0.0, 0.0, 0.8163, 0.3348, 0.0, 0.0, 0.0, 0.0, 0.998, 0.4448, 0.998, 0.3342, 0.8163, 0.3348, 0.8168, 0.445, 0.998, 0.6659, 0.998, 0.5553, 0.8173, 0.5551, 0.8178, 0.6653, 0.3662, 0.6606, 0.3731, 0.7052, 0.4429, 0.7169, 0.443, 0.6749, 0.0, 0.0, 0.0, 0.0, 0.6408, 0.9941, 0.0, 0.0, 0.0, 0.0, 0.3234, 0.9372, 0.6377, 0.6647, 0.6408, 0.9941, 0.0, 0.0, 0.0, 0.0, 0.6331, 0.1707, 0.0, 0.0, 0.0, 0.0, 0.6331, 0.1707, 0.6346, 0.3353, 0.2804, 0.0641, 0.0, 0.0, 0.0, 0.0, 0.8194, 0.9959, 0.0, 0.0, 0.0, 0.0, 0.8194, 0.9959, 0.0, 0.0, 0.3713, 0.9587, 0.0, 0.0, 0.0, 0.0, 0.6377, 0.6647, 0.0, 0.0, 0.0, 0.0, 0.0, 0.0, 0.8163, 0.3348, 0.0, 0.0, 0.0, 0.0, 0.0, 0.0, 0.6346, 0.3353, 0.0, 0.0, 0.34, 0.6196, 0.3662, 0.6606, 0.3631, 0.6727, 0.3662, 0.6606, 0.34, 0.6196, 0.3631, 0.6727, 0.0, 0.0, 0.0, 0.0, 0.6315, 0.005952, 0.0, 0.0, 0.0, 0.0, 0.0, 0.0, 0.998, 0.9977, 0.0, 0.0, 0.0, 0.0, 0.0, 0.0, 0.0, 0.0, 0.0, 0.0, 0.0, 0.0, 0.0, 0.0, 0.0, 0.0, 0.6315, 0.005952, 0.6331, 0.1707, 0.3433, 0.03928, 0.3535, 0.8599, 0.3737, 0.8496, 0.4043, 0.8555, 0.3737, 0.8496, 0.3838, 0.8444, 0.4043, 0.8555, 0.3838, 0.8444, 0.4043, 0.8555, 0.394, 0.8392, 0.4043, 0.8555, 0.4349, 0.8615, 0.394, 0.8392, 0.3643, 0.1601, 0.3342, 0.184, 0.3517, 0.1437, 0.3998, 0.1483, 0.3643, 0.1601, 0.3517, 0.1437, 0.3643, 0.1601, 0.3517, 0.1437, 0.3342, 0.184, 0.3998, 0.1483, 0.3838, 0.1105, 0.3643, 0.1601, 0.3838, 0.1105, 0.3517, 0.1437, 0.3643, 0.1601, 0.3342, 0.184, 0.2563, 0.2463, 0.4032, 0.2626, 0.6202, 0.2518, 0.6202, 0.1243, 0.3998, 0.1483, 0.4363, 0.2595, 0.6202, 0.1243, 0.6202, 0.08039, 0.3838, 0.1105, 0.3998, 0.1483, 0.4588, 0.4653, 0.4663, 0.534, 0.6202, 0.5376, 0.6202, 0.4662, 0.4363, 0.2595, 0.4513, 0.3967, 0.6202, 0.3947, 0.6202, 0.2518, 0.455, 0.431, 0.4588, 0.4653, 0.6202, 0.4662, 0.6202, 0.4304, 0.3838, 0.1105, 0.6202, 0.08039, 0.6202, 0.002416, 0.3433, 0.03928, 0.2563, 0.2463, 0.3342, 0.184, 0.2995, 0.1533, 0.1374, 0.2796, 0.2563, 0.2463, 0.1784, 0.3086, 0.1374, 0.2796, 0.2563, 0.2463, 0.1374, 0.2796, 0.2995, 0.1533, 0.3342, 0.184])
me_cookiejar.materials.append(mat_paint)
me_cookiejar.materials.append(mat_glass)
me_cookiejar.materials.append(mat_plastic)
me_cookiejar.materials.append(mat_headlights)
me_cookiejar.materials.append(mat_taillights)
me_cookiejar.materials.append(mat_decal)
me_cookiejar.use_remesh_preserve_volume = False
me_cookiejar.use_remesh_preserve_attributes = False
me_cookiejar.use_mirror_vertex_groups = False
me_cookiejar.update()
me_honti = bpy.data.meshes.new('Honti')
me_honti.from_pydata([(0.0, 0.5563, 0.4862), (-0.0447, 0.5524, 0.5387), (-0.06884, 0.4188, 0.5278), (-0.0801, 0.0898, 0.5269), (-0.04676, 0.03602, 0.4911), (-0.03563, 0.07418, 0.4062), (-0.07786, 0.2405, 0.4685), (-0.06691, 0.3607, 0.4793), (0.0, 0.1056, 0.3003), (0.0, 0.405, 0.4566), (0.0, 0.0368, 0.5059), (0.0, 0.08055, 0.5382), (0.0, 0.4275, 0.548), (0.0, 0.56, 0.5328), (0.0, -0.2113, 0.5611), (0.0, -0.1846, 0.4266), (-0.03217, 0.4035, 0.3317), (0.0, 0.4098, 0.3923), (-0.03217, 0.2922, 0.3347), (0.0, 0.2538, 0.3821), (-0.03217, 0.2113, 0.2582), (0.0, 0.1507, 0.2644), (-0.03217, 0.2083, 0.1468), (0.0, 0.161, 0.1084), (-0.03217, 0.2849, 0.06596), (0.0, 0.2786, 0.005333), (-0.03217, 0.3962, 0.06294), (0.0, 0.4347, 0.01562), (-0.03217, 0.4771, 0.1395), (0.0, 0.5377, 0.1332), (0.0, 0.5274, 0.2893), (-0.03217, 0.4801, 0.2509), (0.0, 0.09848, 0.2176), (-0.04023, 0.01438, 0.2099), (0.0, -0.1275, 0.2379), (-0.0359, -0.07987, 0.2358), (-0.02485, -0.1011, 0.3641), (0.0, 0.02668, 0.354), (-0.05018, -0.02512, 0.3455), (0.0, 0.2822, 0.4312), (-0.06146, 0.02247, 0.3489), (-0.08653, 0.358, 0.2094), (-0.08411, 0.3398, 0.1805), (0.0, 0.003501, 0.2063), (-0.04267, -0.0132, 0.2107), (-0.09689, 0.01026, 0.2091), (-0.0937, -0.01721, 0.2073), (-0.09134, -0.1082, 0.5318), (0.0, -0.1082, 0.5597), (-0.04833, -0.206, 0.4489), (-0.06424, -0.08412, 0.3851), (-0.06963, -0.214, 0.5214), (-0.05396, -0.3909, 0.5581), (-0.07171, -0.3094, 0.6103), (-0.09984, -0.2416, 0.5416), (-0.05645, -0.2421, 0.4497), (0.0, -0.3527, 0.6016), (0.0, -0.2699, 0.656), (0.0, -0.4017, 0.5604), (-0.04837, -0.3613, 0.4904), (-0.06969, -0.2637, 0.4041), (0.0, -0.3953, 0.4988), (-0.03217, -0.2516, 0.2509), (0.0, -0.2043, 0.2893), (0.0, -0.194, 0.1332), (-0.03217, -0.2547, 0.1395), (0.0, -0.2971, 0.01562), (-0.03217, -0.3355, 0.06294), (0.0, -0.4532, 0.005333), (-0.03217, -0.4469, 0.06596), (0.0, -0.5708, 0.1084), (-0.03217, -0.5234, 0.1468), (0.0, -0.5811, 0.2644), (-0.03217, -0.5204, 0.2582), (0.0, -0.478, 0.3821), (-0.03217, -0.4396, 0.3347), (0.0, -0.3219, 0.3923), (-0.03217, -0.3282, 0.3317), (-0.07441, -0.3671, 0.1985), (-0.07661, -0.4028, 0.2141), (-0.07819, -0.3322, 0.4309), (0.0, -0.517, 0.4536), (-0.06024, -0.4834, 0.4254), (-0.1167, -0.2256, 0.6121), (0.0, -0.2662, 0.5686), (-0.1988, -0.1867, 0.6131), (-0.1974, -0.1909, 0.6333), (-0.108, -0.2736, 0.5409), (0.0, -0.1743, 0.3676), (0.0, -0.2681, 0.475), (0.0, -0.2431, 0.504), (-0.1854, -0.1754, 0.635), (0.0, -0.02409, 0.5371), (-0.06031, -0.01311, 0.5055), (-0.04368, 0.01123, 0.4132), (0.0, -0.01894, 0.3521), (-0.09286, 0.288, 0.4173), (-0.08971, 0.2459, 0.4007), (0.0, -0.1717, 0.5656), (-0.09245, -0.1698, 0.5326), (-0.06664, -0.142, 0.391), (-0.03827, -0.139, 0.3735), (-0.03969, -0.1069, 0.2374), (-0.1154, -0.2914, 0.4193), (-0.0624, -0.3134, 0.4739), (-0.09185, -0.3818, 0.2145), (-0.08688, -0.4132, 0.5208), (-0.05372, -0.4378, 0.5617), (-0.08688, -0.4378, 0.5208), (-0.05818, -0.4378, 0.4766), (-0.007287, -0.4378, 0.4902), (-0.004529, -0.4378, 0.5428), (-0.05372, -0.4132, 0.5617), (-0.05818, -0.4132, 0.4766), (-0.007287, -0.4132, 0.4902), (-0.004529, -0.4132, 0.5428), (-0.0457, -0.3912, 0.5192), (-0.06794, -0.384, 0.4411), (0.0, 0.03678, 0.211), (-0.03525, 0.07369, 0.215), (-0.04667, 0.08049, 0.3208), (-0.04634, -0.123, 0.3042), (-0.04626, -0.2868, 0.6418), (0.0, -0.3041, 0.6419), (0.0, -0.2842, 0.628), (-0.08016, -0.2513, 0.6395), (-0.0795, -0.3697, 0.3133), (-0.07112, -0.3192, 0.2927), (-0.1035, -0.341, 0.304), (-0.08082, -0.3629, 0.3027), (-0.07609, -0.3326, 0.2903), (-0.09533, -0.3457, 0.2971), (0.0, -0.3322, 0.4469), (0.0, -0.2637, 0.42), (0.0, -0.4948, 0.4349), (0.0, -0.384, 0.4571), (0.0, -0.1142, 0.3627), (0.0, -0.1326, 0.3677), (-0.03561, -0.04215, 0.3079), (0.0, -0.1424, 0.301), (-0.0271, -0.1129, 0.3088), (-0.02072, -0.04093, 0.3086), (0.0, -0.1237, 0.3072), (-0.08803, 0.3307, 0.2172), (-0.05227, 0.07349, 0.1644), (-0.04675, 0.0409, 0.204), (0.0, 0.05399, 0.1632), (0.0, 0.02465, 0.2028), (-0.06455, 0.09485, 0.2061), (-0.03309, 0.07751, 0.1584), (-0.0338, 0.07775, 0.2138), (-0.06345, 0.3308, 0.216), (-0.06698, 0.3671, 0.2094), (-0.05256, 0.295, 0.42), (-0.04836, 0.239, 0.398), (-0.02968, 0.1868, 0.4185), (0.0, 0.2257, 0.4273), (-0.03448, 0.2176, 0.4294), (-0.05195, 0.4212, 0.544), (-0.0364, 0.3821, 0.4643), (-0.02602, 0.5553, 0.5069), (-0.05023, 0.1654, 0.4374), (-0.02074, 0.558, 0.5546), (-0.05113, 0.08055, 0.5369), (-0.09647, -0.2705, 0.4623), (-0.06853, -0.2594, 0.462), (-0.07958, -0.2712, 0.4676), (-0.0677, 0.1094, 0.3298), (-0.04268, 0.08865, 0.3204), (-0.04929, 0.1335, 0.3236), (-0.03961, 0.1175, 0.217), (0.0, 0.06674, 0.2056), (-0.103, -0.1003, 0.4776), (-0.0556, 0.05466, 0.4496), (-0.06795, -0.2101, 0.486), (-0.0698, -0.0008147, 0.4596), (-0.1059, -0.1621, 0.4792), (-0.02847, -0.1405, 0.5664), (0.0, -0.171, 0.569), (0.0, -0.1083, 0.5637), (-0.02847, -0.1406, 0.5555), (0.0, -0.2375, 0.5639), (-0.1859, -0.1703, 0.6135), (0.0, -0.2338, 0.5343), (0.0, 0.431, 0.5191), (0.0, 0.1879, 0.418), (0.0, 0.13, 0.3255), (0.0, 0.08511, 0.3205), (0.0, -0.3741, -0.005045), (0.0, -0.5914, 0.1854), (0.0, -0.2339, 0.06417), (0.0, -0.5222, 0.04517), (0.0, -0.1837, 0.2123), (0.0, -0.5412, 0.3335), (0.0, -0.401, 0.4027), (0.0, -0.2529, 0.3525), (-0.03217, -0.533, 0.2028), (-0.03217, -0.2875, 0.09319), (-0.03217, -0.4932, 0.09878), (-0.03217, -0.2421, 0.1949), (-0.03217, -0.3915, 0.05338), (-0.03217, -0.4876, 0.3045), (-0.03217, -0.3836, 0.3443), (-0.03217, -0.2819, 0.2989), (-0.04204, -0.5681, 0.2631), (-0.04204, -0.3054, 0.02572), (-0.04204, -0.5607, 0.1166), (-0.04204, -0.207, 0.1345), (-0.04204, -0.2144, 0.281), (-0.04204, -0.4518, 0.0183), (-0.04204, -0.4697, 0.372), (-0.04204, -0.3233, 0.3794), (-0.04204, -0.1962, 0.2085), (-0.04204, -0.2591, 0.341), (-0.04204, -0.2454, 0.07035), (-0.04204, -0.3972, 0.3902), (-0.04204, -0.3779, 0.007443), (-0.04204, -0.516, 0.05665), (-0.04204, -0.5789, 0.1891), (-0.04204, -0.5297, 0.3273), (0.0, -0.2616, 0.247), (0.0, -0.2644, 0.1439), (0.0, -0.3393, 0.07288), (0.0, -0.4425, 0.07568), (0.0, -0.5135, 0.1506), (0.0, -0.5107, 0.2538), (0.0, -0.4358, 0.3248), (0.0, -0.3326, 0.322), (0.0, -0.5224, 0.2025), (0.0, -0.2948, 0.1009), (0.0, -0.4855, 0.1061), (0.0, -0.2527, 0.1952), (0.0, -0.3912, 0.06402), (0.0, -0.4803, 0.2968), (0.0, -0.3839, 0.3337), (0.0, -0.2896, 0.2916), (-0.05895, -0.3825, 0.2102), (-0.05895, -0.3989, 0.2039), (-0.05895, -0.3926, 0.1875), (-0.05895, -0.3762, 0.1938), (0.0, -0.4567, 0.2007), (0.0, -0.34, 0.1486), (0.0, -0.4378, 0.1513), (0.0, -0.3184, 0.197), (0.0, -0.3894, 0.1297), (0.0, -0.4351, 0.2491), (0.0, -0.3857, 0.268), (0.0, -0.3373, 0.2464), (-0.005046, -0.3883, 0.1696), (-0.005046, -0.4077, 0.2201), (-0.005046, -0.3868, 0.2281), (-0.005046, -0.3674, 0.1776), (-0.005046, -0.3583, 0.198), (-0.005046, -0.3663, 0.219), (-0.005046, -0.4168, 0.1996), (-0.005046, -0.4088, 0.1787), (-0.07807, -0.3969, 0.176), (-0.07492, -0.3752, 0.1786), (-0.07712, -0.4109, 0.1942), (-0.05838, -0.3953, 0.1828), (-0.09848, -0.3832, 0.2098), (-0.0981, -0.3747, 0.1998), (-0.09922, -0.3967, 0.2089), (-0.09922, -0.3927, 0.186), (-0.09852, -0.3802, 0.1871), (-0.09961, -0.4017, 0.1973), (0.0, -0.4517, 0.1743), (0.0, -0.4503, 0.2268), (0.0, -0.4121, 0.263), (0.0, -0.3595, 0.2616), (0.0, -0.363, 0.1347), (0.0, -0.3248, 0.1708), (0.0, -0.4156, 0.1361), (0.0, -0.3234, 0.2234), (0.0, -0.07913, 0.2362), (-0.04482, -0.001423, 0.1905), (-0.0953, -0.005463, 0.1927), (-0.07557, -0.1471, 0.4295), (-0.06816, -0.09502, 0.4258), (-0.04771, -0.1753, 0.4291), (0.0, 0.06519, 0.3854), (-0.02239, 0.01507, 0.3868), (-0.08532, 0.3245, 0.3109), (-0.0916, 0.3213, 0.3196), (-0.09016, 0.2898, 0.3056), (-0.08441, 0.2977, 0.2983), (-0.06428, 0.3245, 0.3109), (-0.05939, 0.3265, 0.3219), (-0.05415, 0.2846, 0.3033), (-0.06073, 0.2977, 0.2983), (0.0, -0.1717, 0.3868), (-0.02716, -0.1711, 0.3965), (0.0, 0.3577, -0.005045), (0.0, 0.1403, 0.1854), (0.0, 0.4979, 0.06417), (0.0, 0.2096, 0.04517), (0.0, 0.5481, 0.2123), (0.0, 0.1906, 0.3335), (0.0, 0.3308, 0.4027), (0.0, 0.4789, 0.3525), (-0.03217, 0.1988, 0.2028), (-0.03217, 0.4443, 0.09319), (-0.03217, 0.2386, 0.09878), (-0.03217, 0.4897, 0.1949), (-0.03217, 0.3403, 0.05338), (-0.03217, 0.2442, 0.3045), (-0.03217, 0.3482, 0.3443), (-0.03217, 0.4499, 0.2989), (-0.04204, 0.1663, 0.2622), (-0.04204, 0.4252, 0.02827), (-0.04204, 0.1737, 0.1179), (-0.04204, 0.5221, 0.1355), (-0.04204, 0.5148, 0.2798), (-0.04204, 0.2809, 0.02097), (-0.04204, 0.2632, 0.3694), (-0.04204, 0.4076, 0.3767), (-0.04204, 0.5328, 0.2084), (-0.04204, 0.4708, 0.3389), (-0.04204, 0.4843, 0.07225), (-0.04204, 0.3347, 0.3874), (-0.04204, 0.3538, 0.01027), (-0.04204, 0.2176, 0.05875), (-0.04204, 0.1556, 0.1893), (-0.04204, 0.2041, 0.3254), (0.0, 0.4702, 0.247), (0.0, 0.4674, 0.1439), (0.0, 0.3924, 0.07288), (0.0, 0.2892, 0.07568), (0.0, 0.2183, 0.1506), (0.0, 0.2211, 0.2538), (0.0, 0.296, 0.3248), (0.0, 0.3992, 0.322), (0.0, 0.2094, 0.2025), (0.0, 0.437, 0.1009), (0.0, 0.2463, 0.1061), (0.0, 0.479, 0.1952), (0.0, 0.3406, 0.06402), (0.0, 0.2515, 0.2968), (0.0, 0.3479, 0.3337), (0.0, 0.4421, 0.2916), (-0.06462, 0.3493, 0.2102), (-0.06462, 0.3329, 0.2039), (-0.06462, 0.3392, 0.1875), (-0.06462, 0.3555, 0.1938), (0.0, 0.2751, 0.2007), (0.0, 0.3918, 0.1486), (0.0, 0.294, 0.1513), (0.0, 0.4134, 0.197), (0.0, 0.3423, 0.1297), (0.0, 0.2967, 0.2491), (0.0, 0.3461, 0.268), (0.0, 0.3944, 0.2464), (-0.005046, 0.3434, 0.1696), (-0.005046, 0.3241, 0.2201), (-0.005046, 0.345, 0.2281), (-0.005046, 0.3643, 0.1776), (-0.005046, 0.3735, 0.198), (-0.005046, 0.3655, 0.219), (-0.005046, 0.315, 0.1996), (-0.005046, 0.323, 0.1787), (0.0, 0.2801, 0.1743), (0.0, 0.2815, 0.2268), (0.0, 0.3197, 0.263), (0.0, 0.3722, 0.2616), (0.0, 0.3688, 0.1347), (0.0, 0.407, 0.1708), (0.0, 0.3162, 0.1361), (0.0, 0.4084, 0.2234), (-0.07576, 0.2437, 0.4221), (-0.07832, 0.2713, 0.4318), (0.0, -0.2163, 0.4319), (-0.1136, -0.2014, 0.6167), (-0.1121, -0.1977, 0.5946), (-0.1811, -0.231, 0.6271), (-0.1799, -0.2203, 0.5892), (-0.1198, -0.2225, 0.5892), (-0.1924, -0.225, 0.6106), (-0.1384, -0.2881, 0.5924), (-0.07961, -0.2601, 0.6228), (0.0, -0.2061, 0.4407), (-0.0243, -0.02175, 0.3655), (-0.08768, 0.3245, 0.2091), (-0.06333, 0.346, 0.1753), (-0.08521, 0.3577, 0.1914), (-0.06578, 0.3651, 0.1868), (-0.05509, -0.2971, 0.4211), (-0.05707, -0.3819, 0.2147), (-0.0634, -0.3465, 0.2976), (-0.05634, -0.3429, 0.3063), (0.0, -0.2979, 0.4334), (-0.05584, -0.3719, 0.2015), (-0.05739, -0.397, 0.2125), (-0.05907, -0.4041, 0.1952), (-0.05762, -0.3807, 0.1849)], [(88, 61)], [(92, 10, 4, 93), (176, 277, 279, 49, 174), (175, 94, 278, 172), (94, 5, 281), (58, 56, 52), (174, 49, 90), (90, 49, 379), (14, 51, 90), (153, 159, 157, 154), (7, 1, 160), (6, 157, 155), (161, 6, 155), (59, 52, 104), (55, 103, 164), (89, 55, 165), (55, 88, 60), (52, 59, 61, 58), (117, 82, 59), (61, 59, 81), (60, 103, 55), (377, 87, 53), (81, 59, 82), (55, 89, 370), (87, 377, 376, 374), (173, 5, 94, 175), (48, 92, 93, 47), (6, 369, 368), (172, 278, 277, 176), (14, 98, 99, 51), (80, 117, 104), (103, 80, 104), (52, 87, 104), (103, 104, 164), (117, 80, 132, 135), (82, 117, 135, 134), (81, 82, 134), (385, 60, 133, 389), (60, 88, 133), (101, 36, 136, 137), (144, 145, 148), (170, 169, 168, 150), (157, 39, 156), (2, 158, 162, 1), (168, 5, 167), (157, 159, 9, 39), (9, 159, 160, 0), (157, 368, 154), (87, 52, 53), (164, 104, 166), (166, 165, 55, 164), (104, 87, 166), (87, 54, 165, 166), (148, 167, 169, 170), (155, 5, 168, 169), (5, 161, 167), (280, 5, 168), (150, 168, 167, 148), (149, 150, 146), (146, 150, 171), (148, 145, 147, 150), (150, 147, 171), (50, 36, 101, 100), (2, 7, 6), (1, 7, 2), (162, 158, 184, 13), (47, 172, 176, 99), (4, 173, 175, 93), (93, 175, 172, 47), (99, 176, 174, 51), (161, 5, 173), (180, 48, 47), (99, 180, 47), (56, 53, 52), (156, 185, 155), (169, 155, 185, 186), (159, 7, 160), (6, 7, 369), (168, 187, 280), (168, 169, 186, 187), (49, 279, 15), (50, 281, 36), (278, 50, 100, 277), (95, 36, 380), (94, 281, 50, 278), (98, 180, 99), (100, 101, 291), (101, 137, 290), (15, 291, 290), (15, 279, 291), (100, 291, 279, 277), (157, 6, 368), (7, 153, 369), (7, 159, 153), (51, 174, 90), (88, 55, 370), (169, 167, 161, 155), (155, 157, 156), (54, 87, 374), (374, 376, 54), (54, 376, 373), (83, 373, 53), (376, 377, 373), (375, 54, 373), (373, 377, 53), (291, 101, 290), (49, 15, 379), (36, 281, 380), (149, 170, 150), (147, 144, 146), (4, 6, 173), (382, 149, 144, 42), (148, 381, 42, 144), (117, 59, 104), (80, 385, 389, 132), (380, 281, 280), (380, 280, 95), (281, 5, 280), (144, 147, 145), (381, 148, 170, 151), (149, 382, 151, 170), (144, 149, 146), (6, 161, 173), (282, 41, 143, 285), (123, 57, 122), (38, 138, 141), (38, 35, 138), (32, 118, 119), (44, 46, 276, 275), (120, 40, 37, 8), (46, 45, 276), (44, 35, 38), (46, 44, 33, 45), (44, 275, 43), (33, 43, 275), (32, 119, 120, 8), (102, 121, 138, 35), (125, 122, 57), (256, 257, 393, 259), (110, 114, 115, 111), (109, 113, 114, 110), (107, 112, 106, 108), (111, 115, 112, 107), (108, 106, 113, 109), (112, 116, 106), (106, 116, 113), (113, 116, 114), (114, 116, 115), (115, 116, 112), (118, 43, 33, 119), (119, 33, 40, 120), (37, 40, 38, 95), (141, 95, 38), (140, 121, 139, 142), (53, 122, 125, 83), (125, 57, 124, 378), (78, 105, 131, 130), (105, 79, 129, 131), (386, 78, 130, 387), (95, 141, 140, 36), (141, 138, 121, 140), (36, 140, 142, 136), (121, 102, 34, 139), (282, 286, 152, 41), (286, 289, 151, 152), (178, 179, 177), (48, 180, 177, 179), (196, 73, 225, 228), (197, 67, 222, 229), (77, 203, 235, 227), (198, 71, 224, 230), (71, 196, 228, 224), (62, 199, 231, 220), (199, 65, 221, 231), (67, 200, 232, 222), (200, 69, 223, 232), (65, 197, 229, 221), (73, 201, 233, 225), (201, 75, 226, 233), (202, 77, 227, 234), (69, 198, 230, 223), (75, 202, 234, 226), (203, 62, 220, 235), (239, 238, 237, 236), (268, 250, 249), (270, 248, 251), (272, 255, 248), (267, 249, 254), (269, 253, 250), (271, 251, 252), (273, 252, 253), (266, 254, 255), (254, 237, 238, 255), (252, 239, 236, 253), (251, 239, 252), (253, 236, 250), (249, 237, 254), (255, 238, 248), (248, 238, 239, 251), (250, 236, 237, 249), (257, 78, 390, 393), (105, 78, 261, 260), (258, 79, 262, 265), (262, 260, 263, 265), (260, 261, 264, 263), (256, 258, 265, 263), (79, 105, 260, 262), (78, 257, 264, 261), (257, 256, 263, 264), (249, 267, 245), (254, 266, 240), (251, 271, 241), (252, 273, 243), (244, 272, 248), (242, 266, 255), (247, 273, 253), (246, 269, 250), (102, 35, 274, 34), (43, 274, 35, 44), (33, 44, 38, 40), (45, 33, 275, 276), (180, 98, 178, 177), (143, 151, 289, 285), (300, 20, 329, 332), (301, 26, 326, 333), (16, 307, 339, 331), (302, 22, 328, 334), (22, 300, 332, 328), (31, 303, 335, 324), (303, 28, 325, 335), (26, 304, 336, 326), (304, 24, 327, 336), (28, 301, 333, 325), (20, 305, 337, 329), (305, 18, 330, 337), (306, 16, 331, 338), (24, 302, 334, 327), (18, 306, 338, 330), (307, 31, 324, 339), (343, 342, 341, 340), (362, 354, 353), (364, 352, 355), (366, 359, 352), (361, 353, 358), (363, 357, 354), (365, 355, 356), (367, 356, 357), (360, 358, 359), (358, 341, 342, 359), (356, 343, 340, 357), (355, 343, 356), (357, 340, 354), (353, 341, 358), (359, 342, 352), (352, 342, 343, 355), (354, 340, 341, 353), (353, 361, 349), (358, 360, 344), (355, 365, 345), (356, 367, 347), (348, 366, 352), (346, 360, 359), (351, 367, 357), (350, 363, 354), (96, 97, 368), (368, 97, 154), (369, 96, 368), (153, 96, 369), (375, 372, 183), (56, 123, 122, 53), (84, 181, 371, 83), (83, 375, 373), (83, 125, 378), (181, 183, 372, 371), (383, 384, 382, 42), (41, 152, 384, 383), (383, 42, 381), (41, 383, 381, 143), (79, 386, 387, 129), (78, 386, 390), (256, 259, 392, 258), (79, 258, 392, 391), (386, 79, 391), (390, 386, 259, 393), (386, 391, 392, 259), (268, 249, 245), (267, 254, 240), (270, 251, 241), (271, 252, 243), (270, 244, 248), (272, 242, 255), (269, 247, 253), (268, 246, 250), (362, 353, 349), (361, 358, 344), (364, 355, 345), (365, 356, 347), (364, 348, 352), (366, 346, 359), (363, 351, 357), (362, 350, 354), (384, 152, 151), (143, 381, 151), (382, 384, 151), (163, 11, 12, 158), (316, 311, 28, 303), (318, 309, 26, 301), (319, 315, 16, 306), (320, 313, 24, 304), (321, 310, 22, 302), (322, 308, 20, 300), (317, 312, 31, 307), (323, 314, 18, 305), (219, 210, 75, 201), (218, 204, 73, 196), (217, 206, 71, 198), (216, 209, 69, 200), (215, 211, 77, 202), (214, 205, 67, 197), (213, 208, 62, 203), (212, 207, 65, 199), (3, 2, 6), (4, 10, 11, 163), (127, 128, 103, 60), (165, 54, 89), (128, 126, 80, 103), (124, 84, 378), (131, 129, 126, 128), (130, 131, 128, 127), (385, 80, 126, 388), (387, 130, 127, 388), (284, 288, 154, 97), (3, 4, 163), (3, 163, 158, 2), (4, 3, 6), (158, 12, 184), (208, 212, 199, 62), (211, 213, 203, 77), (207, 214, 197, 65), (210, 215, 202, 75), (205, 216, 200, 67), (209, 217, 198, 69), (206, 218, 196, 71), (204, 219, 201, 73), (72, 193, 219, 204), (70, 189, 218, 206), (68, 191, 217, 209), (66, 188, 216, 205), (74, 194, 215, 210), (64, 190, 214, 207), (76, 195, 213, 211), (63, 192, 212, 208), (192, 64, 207, 212), (195, 63, 208, 213), (190, 66, 205, 214), (194, 76, 211, 215), (188, 68, 209, 216), (191, 70, 206, 217), (189, 72, 204, 218), (193, 74, 210, 219), (85, 86, 91, 182), (285, 289, 288, 284), (153, 154, 288, 287), (287, 288, 289, 286), (96, 153, 287, 283), (283, 287, 286, 282), (96, 283, 284, 97), (283, 282, 285, 284), (312, 316, 303, 31), (315, 317, 307, 16), (311, 318, 301, 28), (314, 319, 306, 18), (309, 320, 304, 26), (313, 321, 302, 24), (310, 322, 300, 22), (308, 323, 305, 20), (21, 297, 323, 308), (23, 293, 322, 310), (25, 295, 321, 313), (27, 292, 320, 309), (19, 298, 319, 314), (29, 294, 318, 311), (17, 299, 317, 315), (30, 296, 316, 312), (296, 29, 311, 316), (299, 30, 312, 317), (294, 27, 309, 318), (298, 17, 315, 319), (292, 25, 313, 320), (295, 23, 310, 321), (293, 21, 308, 322), (297, 19, 314, 323), (86, 83, 371, 91), (375, 85, 182, 372), (372, 182, 91, 371), (83, 86, 85, 375), (84, 83, 378), (54, 375, 183), (129, 387, 388, 126), (60, 385, 388, 127), (54, 183, 89), (107, 108, 109, 110, 111), (0, 160, 162, 13), (160, 1, 162)])
me_honti.polygons.foreach_set('use_smooth', [True] * 403)
me_honti.polygons.foreach_set('material_index', [0, 0, 0, 0, 0, 0, 0, 0, 0, 0, 0, 0, 0, 0, 0, 0, 0, 0, 0, 0, 0, 0, 0, 0, 0, 0, 0, 0, 0, 0, 0, 0, 0, 0, 0, 0, 0, 0, 0, 0, 0, 0, 0, 0, 0, 0, 0, 0, 0, 0, 0, 0, 0, 0, 0, 0, 0, 0, 0, 0, 0, 0, 0, 0, 0, 0, 0, 0, 0, 0, 0, 0, 0, 0, 0, 0, 0, 0, 0, 0, 0, 0, 0, 0, 0, 0, 0, 0, 0, 0, 0, 0, 0, 0, 0, 0, 0, 0, 0, 0, 0, 0, 0, 0, 0, 0, 0, 0, 0, 0, 0, 0, 0, 0, 0, 0, 0, 0, 0, 0, 0, 0, 1, 1, 1, 1, 1, 1, 1, 1, 1, 1, 1, 1, 1, 1, 1, 1, 1, 1, 1, 1, 1, 1, 1, 1, 1, 1, 1, 1, 1, 1, 1, 1, 1, 1, 1, 1, 1, 1, 1, 1, 1, 1, 1, 1, 1, 1, 1, 1, 1, 1, 1, 1, 1, 1, 1, 1, 1, 1, 1, 1, 1, 1, 1, 1, 1, 1, 1, 1, 1, 1, 1, 1, 1, 1, 1, 1, 1, 1, 1, 1, 1, 1, 1, 1, 1, 1, 1, 1, 1, 1, 1, 1, 1, 1, 1, 1, 1, 1, 1, 1, 1, 1, 1, 1, 1, 1, 1, 1, 1, 1, 1, 1, 1, 1, 1, 1, 1, 1, 1, 1, 1, 1, 1, 1, 1, 1, 1, 1, 1, 1, 1, 1, 1, 1, 1, 1, 1, 1, 1, 1, 1, 1, 1, 1, 1, 1, 1, 1, 1, 1, 1, 1, 1, 1, 1, 1, 1, 1, 1, 1, 1, 1, 1, 1, 1, 1, 1, 1, 1, 1, 1, 1, 1, 1, 1, 1, 1, 1, 1, 1, 1, 2, 2, 2, 2, 2, 2, 2, 2, 2, 2, 2, 2, 2, 2, 2, 2, 2, 2, 2, 2, 2, 2, 2, 2, 2, 2, 2, 2, 2, 2, 2, 2, 2, 2, 2, 2, 2, 2, 2, 2, 2, 2, 2, 2, 2, 2, 2, 2, 2, 2, 2, 2, 2, 2, 2, 2, 2, 2, 2, 2, 2, 2, 2, 2, 2, 2, 2, 2, 2, 2, 2, 2, 2, 2, 2, 2, 2, 2, 2, 2, 2, 2, 2, 2, 2, 2, 2, 2, 2, 2, 2, 2, 2, 2, 2, 2, 2, 3, 4, 4])
_k = set([(0, 160), (1, 160), (1, 162), (2, 3), (2, 6), (2, 158), (3, 4), (4, 6), (4, 10), (4, 93), (5, 161), (5, 280), (6, 157), (8, 120), (12, 158), (13, 162), (13, 184), (15, 279), (16, 306), (16, 307), (18, 305), (18, 306), (20, 300), (20, 305), (22, 300), (22, 302), (24, 302), (24, 304), (26, 301), (26, 304), (28, 301), (28, 303), (31, 303), (31, 307), (32, 119), (33, 43), (33, 44), (33, 45), (33, 119), (34, 102), (35, 38), (35, 44), (35, 102), (35, 138), (36, 95), (36, 136), (36, 281), (38, 40), (38, 95), (40, 120), (41, 143), (41, 152), (41, 383), (42, 144), (42, 381), (42, 382), (42, 383), (44, 46), (45, 46), (45, 276), (46, 276), (47, 93), (47, 99), (48, 180), (51, 90), (51, 99), (52, 58), (52, 87), (53, 56), (53, 83), (53, 87), (54, 165), (54, 374), (55, 60), (55, 88), (55, 164), (57, 125), (59, 61), (59, 104), (60, 88), (60, 385), (62, 199), (62, 203), (65, 197), (65, 199), (67, 197), (67, 200), (69, 198), (69, 200), (71, 196), (71, 198), (73, 196), (73, 201), (75, 201), (75, 202), (77, 202), (77, 203), (78, 105), (78, 257), (78, 386), (79, 105), (79, 258), (79, 386), (80, 104), (80, 117), (80, 385), (81, 82), (82, 117), (82, 134), (83, 84), (83, 86), (83, 125), (83, 371), (83, 373), (83, 378), (85, 86), (85, 182), (86, 91), (87, 166), (87, 374), (87, 377), (89, 165), (89, 183), (91, 182), (94, 278), (95, 141), (95, 280), (96, 97), (96, 153), (97, 154), (98, 180), (104, 164), (104, 166), (107, 108), (107, 111), (108, 109), (109, 110), (110, 111), (121, 138), (121, 139), (124, 378), (126, 128), (126, 388), (127, 128), (127, 388), (129, 131), (129, 387), (130, 131), (130, 387), (138, 141), (140, 141), (140, 142), (143, 151), (143, 381), (144, 146), (145, 147), (145, 148), (146, 149), (148, 150), (148, 170), (148, 381), (149, 150), (149, 382), (150, 168), (150, 171), (151, 152), (151, 170), (151, 381), (151, 382), (152, 384), (153, 154), (153, 159), (153, 369), (154, 157), (154, 368), (155, 169), (155, 185), (158, 184), (165, 166), (168, 169), (168, 187), (169, 170), (177, 178), (177, 179), (181, 371), (183, 372), (183, 375), (204, 218), (204, 219), (205, 214), (205, 216), (206, 217), (206, 218), (207, 212), (207, 214), (208, 212), (208, 213), (209, 216), (209, 217), (210, 215), (210, 219), (211, 213), (211, 215), (220, 231), (220, 235), (221, 229), (221, 231), (222, 229), (222, 232), (223, 230), (223, 232), (224, 228), (224, 230), (225, 228), (225, 233), (226, 233), (226, 234), (227, 234), (227, 235), (236, 237), (236, 239), (237, 238), (238, 239), (240, 266), (240, 267), (241, 270), (241, 271), (242, 266), (242, 272), (243, 271), (243, 273), (244, 270), (244, 272), (245, 267), (245, 268), (246, 268), (246, 269), (247, 269), (247, 273), (248, 251), (248, 255), (249, 250), (249, 254), (250, 253), (251, 252), (252, 253), (254, 255), (256, 257), (256, 258), (259, 392), (259, 393), (260, 261), (260, 262), (261, 264), (262, 265), (263, 264), (263, 265), (277, 278), (277, 279), (282, 285), (282, 286), (283, 284), (283, 287), (284, 288), (285, 289), (286, 289), (287, 288), (308, 322), (308, 323), (309, 318), (309, 320), (310, 321), (310, 322), (311, 316), (311, 318), (312, 316), (312, 317), (313, 320), (313, 321), (314, 319), (314, 323), (315, 317), (315, 319), (324, 335), (324, 339), (325, 333), (325, 335), (326, 333), (326, 336), (327, 334), (327, 336), (328, 332), (328, 334), (329, 332), (329, 337), (330, 337), (330, 338), (331, 338), (331, 339), (340, 341), (340, 343), (341, 342), (342, 343), (344, 360), (344, 361), (345, 364), (345, 365), (346, 360), (346, 366), (347, 365), (347, 367), (348, 364), (348, 366), (349, 361), (349, 362), (350, 362), (350, 363), (351, 363), (351, 367), (352, 355), (352, 359), (353, 354), (353, 358), (354, 357), (355, 356), (356, 357), (358, 359), (368, 369), (371, 372), (372, 375), (373, 376), (374, 376), (382, 384), (386, 390), (386, 391), (390, 393), (391, 392)])
me_honti.attributes.new('sharp_edge', 'BOOLEAN', 'EDGE').data.foreach_set('value', [ (min(e.vertices), max(e.vertices)) in _k for e in me_honti.edges])
me_honti.materials.append(mat_paint)
me_honti.materials.append(mat_glass)
me_honti.materials.append(mat_plastic)
me_honti.materials.append(mat_headlights)
me_honti.materials.append(mat_taillights)
me_honti.use_remesh_preserve_volume = False
me_honti.use_remesh_preserve_attributes = False
me_honti.use_mirror_x = True
me_honti.use_paint_bone_selection = False
me_honti.use_paint_mask = True
me_honti.update()
me_cube_005 = bpy.data.meshes.new('Cube.005')
me_cube_005.from_pydata([(-0.1192, -0.06649, 0.03244), (-0.1179, 0.06029, 0.04624), (-0.0121, -0.01125, 0.2091), (-0.1088, -0.07528, 0.6474), (-0.09583, 0.1048, 0.6463), (-0.06311, -0.05132, 0.6886), (-0.1363, 0.005023, 0.4279), (-0.1492, -0.002678, 0.3375), (-0.142, -0.0102, 0.2272), (-0.1287, 0.02425, 0.6764), (-0.1538, -0.003236, 0.04248), (-0.1086, -0.08923, 0.2133), (-0.1106, -0.1033, 0.3237), (-0.1002, -0.1094, 0.4402), (-0.1058, 0.05556, 0.2212), (-0.09907, 0.09885, 0.3529), (-0.1013, 0.095, 0.4629), (-0.03147, 0.05306, 0.03811), (-0.03266, -0.05825, 0.02539), (-0.02077, 0.04864, 0.2129), (-0.02098, -0.08253, 0.2069), (-0.1093, -0.0971, 0.5475), (-0.09061, 0.1127, 0.5549), (-0.1336, 0.01792, 0.5265), (-0.1083, -0.06933, 0.5823), (-0.1768, -0.04342, 0.6248), (-0.08754, 0.1049, 0.5752), (-0.1479, 0.1078, 0.6237), (-0.1946, 0.03985, 0.608), (-0.09859, 0.01424, 0.5282), (-0.1526, -0.05543, 0.5349), (-0.2087, -0.03389, 0.5624), (-0.1324, 0.1034, 0.5268), (-0.1817, 0.1066, 0.5622), (-0.2226, 0.04348, 0.5456), (-0.1447, 0.01893, 0.4897), (-0.09013, 0.009821, 0.6994), (-0.07965, 0.001013, 0.8422), (-0.0525, 0.05867, 0.6877), (-0.05406, -0.05389, 0.8426), (-0.05406, 0.05827, 0.8422), (-0.09177, 0.004027, 0.7328), (-0.06459, -0.05998, 0.7217), (-0.0605, 0.06646, 0.7213), (-0.02268, -0.001799, 0.03122), (-0.1132, -0.07787, 0.1373), (-0.1084, 0.05317, 0.1934), (-0.1458, -0.01053, 0.1725), (-0.02676, -0.07015, 0.1305), (-0.0223, 0.04536, 0.1842), (-0.01526, -0.01041, 0.1593), (-0.1113, -0.08591, 0.1747), (-0.1073, 0.0539, 0.2064), (-0.02149, 0.04638, 0.1976), (-0.01356, -0.01186, 0.1846), (-0.1442, -0.01152, 0.1998), (-0.02426, -0.07861, 0.1684), (-0.1443, -0.00404, 0.317), (-0.108, -0.09783, 0.3031), (-0.09863, 0.08745, 0.3286), (-0.005633, -0.09488, 0.312), (-0.006628, 0.08808, 0.336), (-0.002975, -0.005785, 0.2825), (-0.1106, -0.05026, 0.03713), (-0.1065, 0.05143, 0.04155), (-0.1362, 0.00194, 0.03866), (-0.05769, 0.04907, 0.03919), (-0.04133, -0.04691, 0.03482), (-0.03209, -0.00228, 0.03555), (-0.1022, -0.1565, 0.008383), (-0.1096, 0.05187, 0.01772), (-0.1441, -0.1031, 0.009678), (-0.04934, -0.1527, 0.00689), (-0.03797, -0.06372, 0.005088), (-0.1045, -0.1604, -0.005621), (-0.1132, 0.05228, -0.004254), (-0.1462, -0.1035, -0.004437), (-0.06423, 0.04974, -0.0067), (-0.05161, -0.1566, -0.007114), (-0.04021, -0.06368, -0.009351), (-0.1364, 0.008258, 0.01631), (-0.06079, 0.04949, 0.01536), (-0.03384, -0.002379, 0.01949), (-0.04446, -0.08085, 0.02), (-0.1136, -0.08421, 0.02221), (-0.1372, 0.01693, -0.0036), (-0.03998, 0.02562, -0.00671), (-0.03606, 0.01845, 0.007102), (-0.1209, 0.01915, 0.5245), (-0.1924, 0.03487, 0.5769), (-0.1589, 0.08586, 0.5891), (-0.1115, 0.0852, 0.5596), (-0.1808, -0.02564, 0.5887), (-0.1293, -0.04042, 0.5646), (-0.1803, -0.02, 0.4967), (-0.2307, -0.01108, 0.5098), (-0.1655, 0.09413, 0.475), (-0.2132, 0.09183, 0.4944), (-0.2353, 0.03632, 0.4939), (-0.1517, 0.03378, 0.4966), (-0.1658, -0.0386, 0.482), (-0.2219, -0.03396, 0.4777), (-0.1612, 0.06992, 0.4328), (-0.2142, 0.06126, 0.4295), (-0.2304, 0.01449, 0.4595), (-0.1453, 0.01552, 0.4727), (-0.2336, 0.02614, 0.4765), (-0.2182, 0.07857, 0.4568), (-0.1753, -0.02343, 0.4963), (-0.2285, -0.0188, 0.4964), (-0.149, 0.02556, 0.4852), (-0.1657, 0.08446, 0.4538), (-0.1428, -0.0705, 0.3808), (-0.1836, -0.07532, 0.3748), (-0.1533, 0.000466, 0.3436), (-0.1884, -0.007778, 0.3401), (-0.2011, -0.04077, 0.3613), (-0.1339, -0.02905, 0.3563), (-0.1117, -0.07955, 0.3407), (-0.1597, -0.1011, 0.332), (-0.1663, 0.01748, 0.318), (-0.2063, -0.01377, 0.3143), (-0.1943, -0.06264, 0.335), (-0.1217, -0.02301, 0.3421), (-0.1083, -0.07059, 0.2673), (-0.1442, -0.09118, 0.2599), (-0.1606, 0.005436, 0.259), (-0.1895, -0.02224, 0.2539), (-0.1718, -0.06185, 0.2399), (-0.1181, -0.02586, 0.2454), (-0.1436, -0.04365, 0.2301), (-0.1219, 0.1074, 0.6404), (-0.1094, 0.1117, 0.5578), (-0.181, 0.03751, 0.6438), (-0.1272, -0.08118, 0.5583), (-0.1345, -0.05281, 0.6445), (-0.1331, 0.0191, 0.5283), (0.1186, -0.07079, 0.0332), (0.1175, 0.05615, 0.04548), (0.0119, -0.0132, 0.2093), (0.1042, -0.07811, 0.6503), (0.1023, 0.1025, 0.6453), (0.06159, -0.05176, 0.6891), (0.1365, 0.004713, 0.4288), (0.1492, -0.003266, 0.3374), (0.1419, -0.01217, 0.2273), (0.1293, 0.01969, 0.6775), (0.1533, -0.007459, 0.04242), (0.1084, -0.09133, 0.2144), (0.1104, -0.1039, 0.3248), (0.09969, -0.1093, 0.4417), (0.1057, 0.05355, 0.2205), (0.09915, 0.09856, 0.3519), (0.1032, 0.09486, 0.4628), (0.03103, 0.04892, 0.0376), (0.03206, -0.06252, 0.02622), (0.0002463, 0.1002, 0.6568), (-0.001145, -0.09936, 0.6415), (3.511e-06, 0.09012, 0.4662), (1.193e-05, 0.0999, 0.3632), (0.02065, 0.04677, 0.2124), (0.0207, -0.08459, 0.208), (-5.654e-05, -0.1017, 0.3335), (-1.019e-05, -0.1176, 0.4386), (0.1062, -0.0986, 0.5524), (0.09773, 0.1108, 0.5552), (0.1338, 0.01133, 0.5316), (0.0004284, 0.09318, 0.5541), (-0.0005387, -0.1144, 0.5429), (0.09894, -0.0741, 0.6016), (0.1701, -0.05288, 0.6385), (0.09299, 0.09705, 0.5695), (0.1573, 0.09842, 0.6116), (0.1951, 0.02323, 0.6053), (0.09129, -0.0004304, 0.538), (0.1386, -0.07454, 0.552), (0.1971, -0.05826, 0.5729), (0.1329, 0.08156, 0.5193), (0.1851, 0.08215, 0.549), (0.2173, 0.0122, 0.5414), (0.1338, -0.008041, 0.4965), (0.08972, 0.008348, 0.6999), (-0.0008186, -0.08183, 0.6768), (3.939e-05, 0.08965, 0.6908), (-5.437e-05, -0.1174, 0.3312), (0.07965, 0.001013, 0.8422), (-1.088e-14, -4.47e-08, 0.8847), (-1.088e-14, 0.08485, 0.8305), (-1.11e-14, -0.08042, 0.8313), (0.05288, 0.05868, 0.6877), (0.05406, -0.05389, 0.8426), (0.05406, 0.05827, 0.8422), (-0.0006202, -0.09221, 0.7105), (-8.882e-15, 0.09108, 0.7358), (0.0913, 0.0033, 0.7331), (0.06367, -0.06038, 0.7218), (0.06062, 0.06642, 0.7214), (0.02215, -0.005998, 0.03139), (-3.502e-05, -0.004352, 0.2977), (0.1128, -0.08089, 0.1382), (0.1082, 0.05081, 0.1928), (0.1455, -0.01318, 0.1725), (0.02635, -0.07316, 0.1315), (0.02213, 0.04299, 0.1838), (0.01497, -0.01307, 0.1596), (0.1109, -0.08848, 0.1757), (0.1071, 0.0517, 0.2057), (0.02135, 0.04421, 0.1971), (0.01332, -0.0142, 0.1849), (0.144, -0.01383, 0.1999), (0.02391, -0.08117, 0.1694), (0.1442, -0.00488, 0.317), (0.1079, -0.09875, 0.3042), (0.09867, 0.08689, 0.3276), (0.005487, -0.09515, 0.3124), (0.006647, 0.08803, 0.3359), (0.002881, -0.006274, 0.2826), (1.292e-05, 0.1081, 0.3655), (0.1186, -0.05017, 0.0366), (0.1011, 0.04833, 0.04154), (0.135, 0.004901, 0.03863), (0.0529, 0.04128, 0.03924), (0.04901, -0.058, 0.0344), (0.0329, -0.0149, 0.03552), (0.1286, -0.156, 0.006792), (0.1042, 0.04899, 0.01769), (0.1607, -0.09623, 0.008598), (0.07589, -0.1613, 0.00537), (0.048, -0.0746, 0.004407), (0.1315, -0.1593, -0.007252), (0.1078, 0.04969, -0.0043), (0.1628, -0.09607, -0.005522), (0.05904, 0.0422, -0.006695), (0.07876, -0.1646, -0.008675), (0.04988, -0.07394, -0.009948), (0.1343, 0.01073, 0.01632), (0.056, 0.04194, 0.01539), (0.03463, -0.01436, 0.01945), (0.05784, -0.09108, 0.01922), (0.1275, -0.08294, 0.02133), (0.1344, 0.01807, -0.003616), (0.03736, 0.01542, -0.006625), (0.03423, 0.007703, 0.007174), (0.1121, -0.002792, 0.5326), (0.1894, 0.0131, 0.5759), (0.163, 0.06917, 0.5807), (0.1132, 0.06911, 0.5553), (0.1725, -0.04245, 0.5996), (0.1177, -0.05483, 0.5825), (0.1624, -0.06153, 0.4967), (0.2154, -0.05353, 0.5076), (0.1594, 0.05699, 0.47), (0.2088, 0.05344, 0.4862), (0.2257, -0.00472, 0.4877), (0.1405, -0.006617, 0.4839), (0.1554, -0.07477, 0.4575), (0.2118, -0.07253, 0.4585), (0.1591, 0.04088, 0.4254), (0.2122, 0.03132, 0.4259), (0.2242, -0.02045, 0.4491), (0.1379, -0.01885, 0.4534), (0.2256, -0.01235, 0.4682), (0.2138, 0.04275, 0.4534), (0.1604, -0.06613, 0.4806), (0.2152, -0.06174, 0.4838), (0.1395, -0.01246, 0.4691), (0.161, 0.05016, 0.4482), (0.1468, -0.08248, 0.3555), (0.1877, -0.08858, 0.3521), (0.1607, -0.0095, 0.3207), (0.1961, -0.0181, 0.3227), (0.2064, -0.05385, 0.3415), (0.1404, -0.0386, 0.3311), (0.1192, -0.09339, 0.3343), (0.1682, -0.1142, 0.3347), (0.1699, -0.007515, 0.2768), (0.2113, -0.03631, 0.2857), (0.2019, -0.07461, 0.3245), (0.1276, -0.03849, 0.3171), (0.113, -0.1151, 0.2738), (0.1505, -0.1353, 0.274), (0.1595, -0.05172, 0.2298), (0.1896, -0.07815, 0.2361), (0.1734, -0.12, 0.2442), (0.1185, -0.08707, 0.2364), (0.1436, -0.1093, 0.2293), (0.1296, 0.1024, 0.6375), (0.117, 0.1076, 0.5581), (0.1833, 0.02709, 0.6425), (0.1229, -0.0848, 0.5651), (0.1301, -0.05717, 0.65), (0.1315, 0.009473, 0.5349), (1.193e-05, 0.0999, 0.3632), (-0.09907, 0.09885, 0.3529), (-0.09907, 0.09885, 0.3529), (-0.1492, -0.002678, 0.3375), (-5.654e-05, -0.1017, 0.3335), (-0.1106, -0.1033, 0.3237), (-0.1106, -0.1033, 0.3237), (3.939e-05, 0.08965, 0.6908), (-0.0525, 0.05867, 0.6877), (-0.06311, -0.05132, 0.6886), (-0.0008186, -0.08183, 0.6768), (-0.09013, 0.009821, 0.6994), (-5.437e-05, -0.1174, 0.3312), (1.292e-05, 0.1081, 0.3655), (-0.06423, 0.04974, -0.0067), (-0.1132, 0.05228, -0.004254), (-0.05161, -0.1566, -0.007114), (-0.1045, -0.1604, -0.005621), (-0.1372, 0.01693, -0.0036), (-0.04021, -0.06368, -0.009351), (-0.1462, -0.1035, -0.004437), (-0.03998, 0.02562, -0.00671), (0.09915, 0.09856, 0.3519), (0.09915, 0.09856, 0.3519), (0.1492, -0.003266, 0.3374), (0.1104, -0.1039, 0.3248), (0.1104, -0.1039, 0.3248), (0.05288, 0.05868, 0.6877), (0.06159, -0.05176, 0.6891), (0.08972, 0.008348, 0.6999), (0.05904, 0.0422, -0.006695), (0.1078, 0.04969, -0.0043), (0.07876, -0.1646, -0.008675), (0.1315, -0.1593, -0.007252), (0.1344, 0.01807, -0.003616), (0.04988, -0.07394, -0.009948), (0.1628, -0.09607, -0.005522), (0.03736, 0.01542, -0.006625)], [], [(48, 18, 44, 50), (36, 9, 3, 5), (168, 157, 3, 21), (133, 131, 27, 28), (49, 17, 1, 46), (167, 158, 16, 22), (158, 217, 293, 16), (61, 19, 14, 59), (55, 8, 14, 52), (57, 7, 15, 59), (295, 6, 16, 293), (56, 20, 11, 51), (60, 162, 12, 58), (304, 163, 13, 297), (60, 20, 2, 62), (131, 132, 26, 27), (297, 13, 6, 295), (58, 12, 7, 57), (156, 4, 38, 183), (51, 11, 8, 55), (50, 44, 17, 49), (62, 2, 19, 61), (13, 21, 23, 6), (156, 167, 22, 4), (6, 23, 22, 16), (163, 168, 21, 13), (27, 26, 32, 33), (25, 28, 34, 31), (134, 135, 25, 24), (132, 136, 29, 26), (133, 28, 25), (136, 134, 24, 29), (26, 29, 35, 32), (28, 27, 33, 34), (24, 25, 31, 30), (29, 24, 30, 35), (43, 41, 37, 40), (193, 43, 40, 187), (296, 184, 298), (186, 37, 39), (40, 37, 186), (41, 42, 39, 37), (42, 192, 188, 39), (188, 186, 39), (187, 40, 186), (4, 9, 36, 38), (5, 3, 157, 302), (301, 182, 192, 42), (303, 301, 42, 41), (299, 300, 43, 193), (300, 303, 41, 43), (54, 50, 49, 53), (0, 45, 47, 10), (18, 48, 45, 0), (10, 47, 46, 1), (53, 49, 46, 52), (56, 48, 50, 54), (20, 56, 54, 2), (19, 53, 52, 14), (2, 54, 53, 19), (45, 51, 55, 47), (48, 56, 51, 45), (47, 55, 52, 46), (198, 62, 61, 159), (11, 58, 57, 8), (162, 60, 62, 198), (20, 60, 58, 11), (8, 57, 59, 14), (159, 61, 59, 15), (305, 292, 294), (82, 73, 87), (82, 83, 72, 73), (84, 69, 72, 83), (84, 71, 69), (87, 73, 79, 313), (73, 72, 78, 79), (69, 74, 78, 72), (71, 76, 74, 69), (65, 80, 84, 63), (63, 84, 83, 67), (68, 67, 83, 82), (66, 68, 82, 81), (70, 307, 85, 80), (80, 85, 76, 71), (75, 77, 86, 311, 308, 309, 312, 310), (80, 71, 84), (70, 81, 306, 307), (64, 66, 81, 70), (64, 70, 80, 65), (81, 87, 313, 306), (81, 82, 87), (90, 91, 96, 97), (92, 89, 98, 95), (108, 109, 101, 100), (106, 107, 103, 104), (91, 88, 99, 96), (89, 90, 97, 98), (93, 92, 95, 94), (88, 93, 94, 99), (103, 102, 114, 115), (101, 104, 116, 113), (110, 108, 100, 105), (109, 106, 104, 101), (107, 111, 102, 103), (111, 110, 105, 102), (96, 99, 110, 111), (97, 96, 111, 107), (95, 98, 106, 109), (99, 94, 108, 110), (98, 97, 107, 106), (94, 95, 109, 108), (114, 117, 123, 120), (115, 114, 120, 121), (102, 105, 117, 114), (104, 103, 115, 116), (100, 101, 113, 112), (105, 100, 112, 117), (123, 118, 124, 129), (118, 119, 125, 124), (116, 115, 121, 122), (112, 113, 119, 118), (117, 112, 118, 123), (113, 116, 122, 119), (126, 130, 127), (124, 125, 130), (119, 122, 128, 125), (121, 120, 126, 127), (120, 123, 129, 126), (122, 121, 127, 128), (130, 126, 129), (130, 128, 127), (130, 129, 124), (125, 128, 130), (23, 21, 134, 136), (3, 9, 133, 135), (22, 23, 136, 132), (21, 3, 135, 134), (4, 22, 132, 131), (9, 4, 131, 133), (202, 204, 197, 155), (181, 142, 140, 146), (168, 164, 140, 157), (288, 173, 172, 286), (203, 200, 138, 154), (167, 165, 153, 158), (158, 153, 314, 217), (215, 213, 151, 160), (209, 206, 151, 145), (211, 213, 152, 144), (316, 314, 153, 143), (210, 205, 148, 161), (214, 212, 149, 162), (304, 317, 150, 163), (214, 216, 139, 161), (286, 172, 171, 287), (317, 316, 143, 150), (212, 211, 144, 149), (156, 183, 189, 141), (205, 209, 145, 148), (204, 203, 154, 197), (216, 215, 160, 139), (150, 143, 166, 164), (156, 141, 165, 167), (143, 153, 165, 166), (163, 150, 164, 168), (172, 178, 177, 171), (170, 176, 179, 173), (289, 169, 170, 290), (287, 171, 174, 291), (170, 173, 288), (291, 174, 169, 289), (171, 177, 180, 174), (173, 179, 178, 172), (169, 175, 176, 170), (174, 180, 175, 169), (196, 191, 185, 194), (193, 187, 191, 196), (296, 318, 184), (186, 190, 185), (191, 186, 185), (194, 185, 190, 195), (195, 190, 188, 192), (188, 190, 186), (187, 186, 191), (141, 189, 181, 146), (142, 302, 157, 140), (320, 195, 192, 182), (321, 194, 195, 320), (299, 193, 196, 319), (319, 196, 194, 321), (208, 207, 203, 204), (137, 147, 201, 199), (155, 137, 199, 202), (147, 138, 200, 201), (207, 206, 200, 203), (210, 208, 204, 202), (161, 139, 208, 210), (160, 151, 206, 207), (139, 160, 207, 208), (199, 201, 209, 205), (202, 199, 205, 210), (201, 200, 206, 209), (198, 159, 215, 216), (148, 145, 211, 212), (162, 198, 216, 214), (161, 148, 212, 214), (145, 151, 213, 211), (159, 152, 213, 215), (305, 315, 292), (237, 242, 228), (237, 228, 227, 238), (239, 238, 227, 224), (239, 224, 226), (242, 329, 234, 228), (228, 234, 233, 227), (224, 227, 233, 229), (226, 224, 229, 231), (220, 218, 239, 235), (218, 222, 238, 239), (223, 237, 238, 222), (221, 236, 237, 223), (225, 235, 240, 323), (235, 226, 231, 240), (230, 326, 328, 325, 324, 327, 241, 232), (235, 239, 226), (225, 323, 322, 236), (219, 225, 236, 221), (219, 220, 235, 225), (236, 322, 329, 242), (236, 242, 237), (245, 252, 251, 246), (247, 250, 253, 244), (263, 255, 256, 264), (261, 259, 258, 262), (246, 251, 254, 243), (244, 253, 252, 245), (248, 249, 250, 247), (243, 254, 249, 248), (258, 270, 269, 257), (256, 268, 271, 259), (265, 260, 255, 263), (264, 256, 259, 261), (262, 258, 257, 266), (266, 257, 260, 265), (251, 266, 265, 254), (252, 262, 266, 251), (250, 264, 261, 253), (254, 265, 263, 249), (253, 261, 262, 252), (249, 263, 264, 250), (269, 275, 278, 272), (270, 276, 275, 269), (257, 269, 272, 260), (259, 271, 270, 258), (255, 267, 268, 256), (260, 272, 267, 255), (278, 284, 279, 273), (273, 279, 280, 274), (271, 277, 276, 270), (267, 273, 274, 268), (272, 278, 273, 267), (268, 274, 277, 271), (281, 282, 285), (279, 285, 280), (274, 280, 283, 277), (276, 282, 281, 275), (275, 281, 284, 278), (277, 283, 282, 276), (285, 284, 281), (285, 282, 283), (285, 279, 284), (280, 285, 283), (166, 291, 289, 164), (140, 290, 288, 146), (165, 287, 291, 166), (164, 289, 290, 140), (141, 286, 287, 165), (146, 288, 286, 141), (135, 133, 25), (290, 170, 288)])
me_cube_005.polygons.foreach_set('use_smooth', [True] * 280)
me_cube_005.polygons.foreach_set('material_index', [2, 1, 1, 1, 2, 1, 1, 2, 2, 2, 1, 2, 2, 1, 2, 1, 1, 2, 1, 2, 2, 2, 1, 1, 1, 1, 1, 1, 1, 1, 1, 1, 1, 1, 1, 1, 0, 0, 1, 0, 0, 0, 0, 0, 0, 1, 1, 0, 0, 0, 0, 2, 2, 2, 2, 2, 2, 2, 2, 2, 2, 2, 2, 2, 2, 2, 2, 2, 2, 1, 3, 3, 3, 3, 3, 3, 3, 3, 3, 3, 3, 3, 3, 3, 3, 3, 3, 3, 3, 3, 3, 0, 0, 0, 0, 0, 0, 0, 0, 0, 0, 0, 0, 0, 0, 0, 0, 0, 0, 0, 0, 0, 0, 0, 0, 0, 0, 0, 0, 0, 0, 0, 0, 0, 0, 0, 0, 0, 0, 0, 0, 0, 0, 1, 1, 1, 1, 1, 1, 2, 1, 1, 1, 2, 1, 1, 2, 2, 2, 1, 2, 2, 1, 2, 1, 1, 2, 1, 2, 2, 2, 1, 1, 1, 1, 1, 1, 1, 1, 1, 1, 1, 1, 1, 1, 0, 0, 1, 0, 0, 0, 0, 0, 0, 1, 1, 0, 0, 0, 0, 2, 2, 2, 2, 2, 2, 2, 2, 2, 2, 2, 2, 2, 2, 2, 2, 2, 2, 1, 3, 3, 3, 3, 3, 3, 3, 3, 3, 3, 3, 3, 3, 3, 3, 3, 3, 3, 3, 3, 3, 0, 0, 0, 0, 0, 0, 0, 0, 0, 0, 0, 0, 0, 0, 0, 0, 0, 0, 0, 0, 0, 0, 0, 0, 0, 0, 0, 0, 0, 0, 0, 0, 0, 0, 0, 0, 0, 0, 0, 0, 0, 0, 1, 1, 1, 1, 1, 1, 1, 1])
_k = set([(5, 36), (5, 302), (7, 12), (7, 15), (12, 162), (15, 159), (36, 38), (38, 183), (74, 76), (74, 78), (75, 77), (75, 310), (76, 85), (77, 86), (78, 79), (79, 313), (85, 307), (86, 311), (142, 181), (142, 302), (144, 149), (144, 152), (149, 162), (152, 159), (181, 189), (182, 301), (182, 320), (183, 189), (184, 298), (184, 318), (217, 293), (217, 314), (229, 231), (229, 233), (230, 232), (230, 326), (231, 240), (232, 241), (233, 234), (234, 329), (240, 323), (241, 327), (292, 294), (292, 315), (293, 295), (294, 305), (295, 297), (296, 298), (296, 318), (297, 304), (299, 300), (299, 319), (300, 303), (301, 303), (304, 317), (305, 315), (306, 307), (306, 313), (308, 309), (308, 311), (309, 312), (310, 312), (314, 316), (316, 317), (319, 321), (320, 321), (322, 323), (322, 329), (324, 325), (324, 327), (325, 328), (326, 328)])
me_cube_005.attributes.new('sharp_edge', 'BOOLEAN', 'EDGE').data.foreach_set('value', [ (min(e.vertices), max(e.vertices)) in _k for e in me_cube_005.edges])
me_cube_005.materials.append(mat_skin)
me_cube_005.materials.append(mat_shirt)
me_cube_005.materials.append(mat_pants)
me_cube_005.materials.append(mat_shoes)
me_cube_005.use_remesh_preserve_volume = False
me_cube_005.use_remesh_preserve_attributes = False
me_cube_005.use_mirror_x = True
me_cube_005.update()
me_cookiejar_modifiers = bpy.data.meshes.new('Cookiejar_modifiers')
me_cookiejar_modifiers.from_pydata([(0.6155, 1.058, 0.3014), (0.6065, -0.9392, 0.2036), (0.5214, 1.094, 0.5377), (0.4381, -1.114, 0.451), (0.5891, -0.2362, 0.5426), (1.057e-07, 1.126, 0.5413), (-3.075e-07, -1.157, 0.4617), (-1.39e-07, -0.1528, 0.8599), (0.476, -0.4797, 0.5413), (0.6012, 0.9739, 0.4896), (0.3939, 1.126, 0.5413), (0.3624, -1.126, 0.4617), (-2.042e-07, -0.5727, 0.5587), (1.533e-08, 0.8659, 0.6308), (0.4596, -0.06739, 0.8222), (0.3286, -0.5345, 0.5587), (0.5413, 0.7859, 0.5684), (0.6105, 1.105, 0.3996), (0.5903, -1.151, 0.3442), (8.08e-08, 1.186, 0.3082), (-8.08e-08, -1.215, 0.2047), (-2.02e-07, -1.224, 0.3442), (1.123e-07, 1.155, 0.4812), (0.4233, 1.146, 0.3009), (0.3993, 1.155, 0.4812), (0.3568, -0.1251, 0.8599), (0.4008, 0.8381, 0.6277), (0.621, 0.9573, 0.3975), (0.6165, 0.9382, 0.121), (0.3552, -1.184, 0.2047), (0.369, -1.193, 0.3442), (0.6203, -1.198, 0.1212), (0.0, -1.294, 0.1212), (0.4925, 1.23, 0.1212), (0.0, 1.235, 0.1212), (0.464, 0.3397, 0.8281), (0.6208, -0.3392, 0.3959), (0.6133, 0.3295, 0.121), (0.6128, -0.3406, 0.121), (0.5891, 0.3263, 0.5426), (0.6208, 0.33, 0.3959), (0.5878, 0.4466, 0.5428), (0.4573, 0.4488, 0.8172), (-3.465e-08, 0.6124, 0.8382), (0.3419, 0.5973, 0.8362), (0.0, 0.947, 0.1211), (0.0, -0.9392, 0.121), (0.6379, -0.9473, 0.1212), (0.6407, 0.989, 0.1212), (0.6026, -0.9404, 0.121), (0.6287, 0.9484, 0.2769), (0.6313, 1.109, 0.1212), (0.6208, -0.3392, 0.3959), (0.7551, -0.2005, 0.6213), (0.5891, -0.2362, 0.5426), (0.5874, -0.2104, 0.6375), (0.7517, -0.1345, 0.517), (0.5891, 0.3263, 0.5426), (0.6208, 0.33, 0.3959), (0.6205, 0.3298, 0.1493), (0.4596, -0.06739, 0.8222), (0.5891, -0.2362, 0.5426), (0.464, 0.3397, 0.8281), (0.4823, 0.8172, 0.6132), (-1.3e-07, -0.07297, 0.8825), (0.3554, -0.04914, 0.8825), (0.413, 0.4942, 0.8641), (0.348, -1.263, 0.1212), (0.348, -1.263, 0.2037), (0.0, -1.294, 0.2037), (0.6379, -0.9473, 0.2037), (0.6203, -1.198, 0.2037), (0.5824, -1.132, 0.2041), (0.4925, 1.23, 0.2571), (0.0, 1.235, 0.2571), (0.6313, 1.109, 0.262), (0.6407, 1.002, 0.262), (0.6177, -0.8747, 0.3706), (0.6205, -0.3395, 0.1493), (0.0, -0.3388, 0.121), (0.0, 0.3354, 0.1211), (0.6205, -0.3395, 0.1493), (0.6205, 0.3298, 0.1493), (0.3451, 0.5324, 0.8764), (-6.093e-08, 0.5435, 0.877), (0.5735, -1.103, 0.4396), (0.4063, -0.1088, 0.8574), (0.3732, -1.184, 0.4112), (-2.6e-07, -1.215, 0.4112), (0.5452, -0.4231, 0.5319), (0.4052, -0.05017, 0.8748), (0.5869, -0.7862, 0.4808), (0.4368, -0.808, 0.4991), (0.3455, -0.8304, 0.5102), (-2.558e-07, -0.8649, 0.5102), (0.5308, -1.147, 0.4149), (0.5795, 1.108, 0.4784), (0.5199, -1.102, 0.4605), (0.5287, -0.789, 0.5171), (0.3067, -0.07147, 0.8867), (0.3067, 0.542, 0.8799), (-1.192e-07, -0.07147, 0.8867), (-1.192e-07, 0.542, 0.8799), (0.6038, -0.09225, 0.5065), (0.628, -0.09225, 0.1678), (0.6038, 0.2464, 0.5065), (0.628, 0.2464, 0.1678), (0.6283, -0.09225, 0.3994), (0.6283, 0.2464, 0.3994)], [], [(15, 12, 94, 93), (65, 64, 7, 25), (30, 18, 95, 87), (8, 15, 93, 92), (7, 12, 15, 25), (25, 15, 8), (9, 16, 41), (5, 10, 24, 22), (24, 10, 96), (24, 23, 19, 22), (29, 30, 21, 20), (6, 88, 87, 11), (17, 0, 23, 24), (18, 85, 95), (47, 49, 1, 70), (59, 37, 28, 50), (36, 4, 77), (2, 9, 96), (19, 23, 73, 74), (67, 32, 46, 49, 47, 31), (33, 34, 74, 73), (41, 42, 35, 39), (9, 41, 39, 40, 27), (23, 0, 75, 73), (26, 13, 43, 44), (90, 86, 14), (16, 42, 41), (89, 86, 25, 8), (31, 47, 70, 71), (57, 62, 60, 61), (57, 61, 52, 58), (79, 80, 37, 38), (55, 54, 53), (53, 54, 56), (13, 26, 10, 5), (2, 10, 26, 63), (44, 43, 84, 83), (66, 44, 83), (16, 63, 66, 42), (35, 42, 66), (4, 14, 86, 89), (67, 31, 71, 68), (49, 38, 78, 1), (32, 67, 68, 69), (20, 69, 68, 29), (71, 72, 29, 68), (72, 71, 70, 1), (58, 52, 81, 82), (30, 29, 72, 18), (48, 51, 75, 76), (28, 48, 76, 50), (51, 33, 73, 75), (50, 76, 75, 0), (17, 27, 50, 0), (33, 51, 48, 28, 45, 34), (3, 11, 87), (1, 77, 18, 72), (9, 2, 63, 16), (80, 45, 28, 37), (27, 40, 59, 50), (46, 79, 38, 49), (65, 90, 66, 83), (83, 84, 64, 65), (65, 25, 86, 90), (90, 14, 35, 66), (4, 89, 91, 77), (88, 21, 30, 87), (89, 8, 92, 98), (26, 44, 66, 63), (98, 92, 3, 97), (97, 3, 95), (93, 94, 6, 11), (92, 93, 11, 3), (85, 18, 77, 91), (17, 96, 27), (17, 24, 96), (10, 2, 96), (96, 9, 27), (85, 97, 95), (91, 89, 98), (91, 98, 97, 85), (95, 3, 87), (77, 1, 78, 36), (59, 78, 38, 37), (101, 99, 100, 102), (107, 104, 106, 108), (103, 107, 108, 105)])
me_cookiejar_modifiers.polygons.foreach_set('use_smooth', [1, 1, 1, 1, 1, 1, 1, 1, 1, 1, 1, 1, 1, 1, 1, 1, 1, 1, 1, 1, 1, 1, 1, 1, 1, 1, 1, 1, 1, 1, 1, 1, 1, 1, 1, 1, 1, 1, 1, 1, 1, 1, 1, 1, 1, 1, 1, 1, 1, 1, 1, 1, 1, 1, 1, 1, 1, 1, 1, 1, 1, 1, 1, 1, 1, 1, 1, 1, 1, 1, 1, 1, 1, 1, 1, 1, 1, 1, 1, 1, 1, 1, 1, 1, 0, 1, 1])
me_cookiejar_modifiers.polygons.foreach_set('material_index', [0, 0, 4, 0, 1, 1, 0, 0, 3, 0, 0, 0, 0, 4, 2, 0, 0, 3, 2, 2, 2, 0, 0, 2, 1, 0, 1, 0, 2, 1, 0, 2, 2, 2, 0, 0, 0, 0, 0, 0, 0, 2, 0, 2, 2, 2, 2, 0, 0, 2, 2, 2, 2, 0, 2, 0, 0, 0, 2, 0, 2, 0, 0, 0, 0, 0, 0, 0, 0, 0, 4, 0, 0, 0, 3, 3, 3, 3, 4, 0, 0, 4, 0, 0, 5, 5, 5])
_k = set([(0, 23), (0, 50), (1, 49), (1, 72), (2, 9), (2, 10), (2, 63), (3, 11), (3, 87), (3, 92), (3, 97), (4, 14), (4, 36), (6, 11), (7, 25), (8, 15), (8, 25), (8, 92), (9, 27), (10, 24), (10, 26), (12, 15), (13, 26), (14, 35), (16, 41), (16, 42), (17, 24), (17, 27), (18, 30), (18, 72), (18, 85), (19, 23), (20, 29), (22, 24), (26, 44), (28, 37), (28, 48), (28, 50), (29, 72), (30, 87), (31, 47), (31, 67), (32, 67), (33, 34), (33, 51), (35, 39), (36, 78), (37, 38), (38, 49), (39, 40), (40, 59), (41, 42), (43, 44), (47, 49), (48, 51), (57, 61), (59, 78), (63, 66), (66, 90), (85, 97), (86, 89), (86, 90), (89, 98), (97, 98)])
me_cookiejar_modifiers.attributes.new('sharp_edge', 'BOOLEAN', 'EDGE').data.foreach_set('value', [ (min(e.vertices), max(e.vertices)) in _k for e in me_cookiejar_modifiers.edges])
_uv = me_cookiejar_modifiers.uv_layers.new(name='UVMap')
_uv.uv.foreach_set('vector', [0.443, 0.6749, 0.6202, 0.6872, 0.6202, 0.7776, 0.4429, 0.7589, 0.4588, 0.4653, 0.6202, 0.4662, 0.6202, 0.5376, 0.4663, 0.534, 0.427, 0.8801, 0.3535, 0.8599, 0.4043, 0.8555, 0.4349, 0.8615, 0.3662, 0.6606, 0.443, 0.6749, 0.4429, 0.7589, 0.3801, 0.7499, 0.6202, 0.5376, 0.6202, 0.6872, 0.443, 0.6749, 0.4663, 0.534, 0.4663, 0.534, 0.443, 0.6749, 0.3662, 0.6606, 0.3342, 0.184, 0.4032, 0.2626, 0.2563, 0.2463, 0.6202, 0.1243, 0.3998, 0.1483, 0.3838, 0.1105, 0.6202, 0.08039, 0.3838, 0.1105, 0.3998, 0.1483, 0.3517, 0.1437, 0.3838, 0.1105, 0.3433, 0.03928, 0.6202, 0.002416, 0.6202, 0.08039, 0.3713, 0.9587, 0.427, 0.8801, 0.6202, 0.9094, 0.6202, 0.9995, 0.6202, 0.868, 0.6202, 0.8887, 0.4349, 0.8615, 0.4428, 0.8429, 0.339, 0.1274, 0.2804, 0.0641, 0.3433, 0.03928, 0.3838, 0.1105, 0.3535, 0.8599, 0.3737, 0.8496, 0.4043, 0.8555, 0.0, 0.0, 0.0, 0.0, 0.6377, 0.6647, 0.0, 0.0, 0.08235, 0.2411, 0.05838, 0.2243, 0.2289, 0.09394, 0.2642, 0.1236, 0.2606, 0.6227, 0.3138, 0.5785, 0.3071, 0.7413, 0.3643, 0.1601, 0.3342, 0.184, 0.3517, 0.1437, 0.0, 0.0, 0.3433, 0.03928, 0.6331, 0.1707, 0.6315, 0.005952, 0.0, 0.0, 0.0, 0.0, 0.0, 0.0, 0.0, 0.0, 0.0, 0.0, 0.0, 0.0, 0.0, 0.0, 0.0, 0.0, 0.6315, 0.005952, 0.0, 0.0, 0.2563, 0.2463, 0.3364, 0.3179, 0.2697, 0.3733, 0.1784, 0.3086, 0.3342, 0.184, 0.2563, 0.2463, 0.1784, 0.3086, 0.1374, 0.2796, 0.2995, 0.1533, 0.0, 0.0, 0.2804, 0.0641, 0.6346, 0.3353, 0.6331, 0.1707, 0.4363, 0.2595, 0.6202, 0.2518, 0.6202, 0.3947, 0.4513, 0.3967, 0.3197, 0.3875, 0.4362, 0.521, 0.4062, 0.5081, 0.4032, 0.2626, 0.3364, 0.3179, 0.2563, 0.2463, 0.34, 0.6196, 0.4362, 0.521, 0.4663, 0.534, 0.3662, 0.6606, 0.0, 0.0, 0.0, 0.0, 0.6408, 0.9941, 0.0, 0.0, 0.2555, 0.3811, 0.3727, 0.3658, 0.3968, 0.5003, 0.2901, 0.5744, 0.2555, 0.3811, 0.2901, 0.5744, 0.241, 0.6228, 0.1993, 0.3898, 0.998, 0.5553, 0.998, 0.4448, 0.8168, 0.445, 0.8173, 0.5551, 0.1685, 0.3226, 0.1971, 0.3756, 0.0868, 0.3401, 0.0868, 0.3401, 0.1971, 0.3756, 0.09844, 0.3899, 0.6202, 0.2518, 0.4363, 0.2595, 0.3998, 0.1483, 0.6202, 0.1243, 0.3643, 0.1601, 0.3998, 0.1483, 0.4363, 0.2595, 0.4223, 0.2608, 0.4513, 0.3967, 0.6202, 0.3947, 0.6202, 0.4304, 0.455, 0.431, 0.0, 0.0, 0.0, 0.0, 0.1166, 0.1335, 0.4363, 0.2595, 0.4406, 0.2991, 0.4241, 0.3006, 0.4032, 0.2626, 0.0, 0.0, 0.3364, 0.3179, 0.0, 0.0, 0.3138, 0.5785, 0.4062, 0.5081, 0.4362, 0.521, 0.34, 0.6196, 0.0, 0.0, 0.0, 0.0, 0.8194, 0.9959, 0.0, 0.0, 0.2075, 0.7839, 0.1393, 0.6521, 0.1762, 0.6432, 0.2756, 0.9156, 0.0, 0.0, 0.0, 0.0, 0.998, 0.9977, 0.0, 0.0, 0.0, 0.0, 0.998, 0.9977, 0.0, 0.0, 0.6202, 0.9995, 0.0, 0.0, 0.3713, 0.9587, 0.0, 0.0, 0.8194, 0.9959, 0.0, 0.0, 0.6408, 0.9941, 0.6377, 0.6647, 0.3234, 0.9372, 0.1993, 0.3898, 0.241, 0.6228, 0.1907, 0.6319, 0.1489, 0.3988, 0.427, 0.8801, 0.3713, 0.9587, 0.3234, 0.9372, 0.3535, 0.8599, 0.0, 0.0, 0.0, 0.0, 0.6346, 0.3353, 0.0, 0.0, 0.0, 0.0, 0.0, 0.0, 0.8163, 0.3348, 0.0, 0.0, 0.0, 0.0, 0.0, 0.0, 0.6331, 0.1707, 0.0, 0.0, 0.2546, 0.07902, 0.8163, 0.3348, 0.6346, 0.3353, 0.0, 0.0, 0.339, 0.1274, 0.2995, 0.1533, 0.2546, 0.07902, 0.2804, 0.0641, 0.0, 0.0, 0.0, 0.0, 0.0, 0.0, 0.8163, 0.3348, 0.0, 0.0, 0.0, 0.0, 0.394, 0.8392, 0.4428, 0.8429, 0.4349, 0.8615, 0.2756, 0.9156, 0.3071, 0.7413, 0.3535, 0.8599, 0.3234, 0.9372, 0.3342, 0.184, 0.3643, 0.1601, 0.4128, 0.2617, 0.4032, 0.2626, 0.998, 0.4448, 0.998, 0.3342, 0.8163, 0.3348, 0.8168, 0.445, 0.2995, 0.1533, 0.1374, 0.2796, 0.08235, 0.2411, 0.2642, 0.1236, 0.998, 0.6659, 0.998, 0.5553, 0.8173, 0.5551, 0.8178, 0.6653, 0.2331, 0.267, 0.3197, 0.3875, 0.0, 0.0, 0.1166, 0.1335, 0.455, 0.431, 0.6202, 0.4304, 0.6202, 0.4662, 0.4588, 0.4653, 0.2331, 0.267, 0.4663, 0.534, 0.4362, 0.521, 0.3197, 0.3875, 0.3197, 0.3875, 0.4062, 0.5081, 0.0, 0.0, 0.0, 0.0, 0.3138, 0.5785, 0.34, 0.6196, 0.3352, 0.6723, 0.3071, 0.7413, 0.6202, 0.8887, 0.6202, 0.9094, 0.427, 0.8801, 0.4349, 0.8615, 0.34, 0.6196, 0.3662, 0.6606, 0.36, 0.6847, 0.3476, 0.6785, 0.4513, 0.3967, 0.0, 0.0, 0.4241, 0.3006, 0.445, 0.3387, 0.3476, 0.6785, 0.36, 0.6847, 0.3539, 0.7089, 0.3422, 0.717, 0.3838, 0.8444, 0.394, 0.8392, 0.4043, 0.8555, 0.4429, 0.7589, 0.6202, 0.7776, 0.6202, 0.868, 0.4428, 0.8429, 0.3801, 0.7499, 0.4429, 0.7589, 0.4428, 0.8429, 0.394, 0.8392, 0.3737, 0.8496, 0.3535, 0.8599, 0.3071, 0.7413, 0.3352, 0.6723, 0.339, 0.1274, 0.3517, 0.1437, 0.2995, 0.1533, 0.339, 0.1274, 0.3838, 0.1105, 0.3517, 0.1437, 0.3998, 0.1483, 0.3643, 0.1601, 0.3517, 0.1437, 0.3517, 0.1437, 0.3342, 0.184, 0.2995, 0.1533, 0.3737, 0.8496, 0.3838, 0.8444, 0.4043, 0.8555, 0.3352, 0.6723, 0.34, 0.6196, 0.3476, 0.6785, 0.3352, 0.6723, 0.3476, 0.6785, 0.3422, 0.717, 0.3305, 0.7251, 0.4043, 0.8555, 0.394, 0.8392, 0.4349, 0.8615, 0.3071, 0.7413, 0.2756, 0.9156, 0.1762, 0.6432, 0.2606, 0.6227, 0.1489, 0.3988, 0.1907, 0.6319, 0.1403, 0.641, 0.09853, 0.4078, 7.07e-05, 0.5, 7.4e-05, 7.07e-05, 0.9999, 7.731e-05, 0.9999, 0.5, 9.957e-05, 0.6781, 9.957e-05, 9.97e-05, 0.9917, 9.957e-05, 0.9917, 0.6781, 9.957e-05, 0.9999, 9.957e-05, 0.6781, 0.9917, 0.6781, 0.9917, 0.9999])
me_cookiejar_modifiers.materials.append(mat_paint)
me_cookiejar_modifiers.materials.append(mat_glass)
me_cookiejar_modifiers.materials.append(mat_plastic)
me_cookiejar_modifiers.materials.append(mat_taillights)
me_cookiejar_modifiers.materials.append(mat_headlights)
me_cookiejar_modifiers.materials.append(mat_decal)
me_cookiejar_modifiers.use_remesh_preserve_volume = False
me_cookiejar_modifiers.use_remesh_preserve_attributes = False
me_cookiejar_modifiers.use_mirror_vertex_groups = False
me_cookiejar_modifiers.update()
me_wasp_modifiers = bpy.data.meshes.new('Wasp_modifiers')
me_wasp_modifiers.from_pydata([(0.0, 0.5681, 0.4914), (0.08272, -0.4356, 0.5039), (0.05204, 0.6097, 0.5762), (0.06908, -0.4356, 0.5893), (0.1131, 0.3833, 0.528), (0.1028, 0.1976, 0.519), (0.04676, 0.03602, 0.4805), (0.08776, -0.2447, 0.5324), (0.1358, -0.2183, 0.4123), (0.05025, 0.07418, 0.3957), (0.07772, 0.2055, 0.3187), (0.08374, 0.4277, 0.379), (0.0, -0.484, 0.5704), (0.0, 0.1495, 0.2897), (0.0, 0.4596, 0.3953), (0.0, -0.3288, 0.6665), (0.0, 0.004938, 0.5114), (0.0, 0.1976, 0.5622), (0.0, 0.4275, 0.572), (0.0, 0.6097, 0.6015), (0.0, -0.4999, 0.5103), (0.0, -0.2606, 0.5824), (0.0743, -0.4518, 0.4507), (0.07665, -0.2872, 0.3808), (0.0, -0.1765, 0.3522), (0.0, -0.4839, 0.4539), (0.06326, -0.2848, 0.2433), (0.0, -0.2324, 0.2964), (0.0, 0.5854, 0.2518), (0.06619, 0.5224, 0.2166), (0.0, 0.58, 0.08337), (0.06619, 0.5106, 0.1031), (0.0, 0.4571, -0.03188), (0.06619, 0.422, 0.03114), (0.0, 0.2887, -0.02645), (0.06619, 0.3084, 0.04295), (0.0, 0.1735, 0.09647), (0.06619, 0.2365, 0.1316), (0.0, 0.1789, 0.2649), (0.06619, 0.2483, 0.2452), (0.0, 0.3018, 0.3801), (0.06619, 0.3369, 0.3171), (0.0, 0.4702, 0.3747), (0.06619, 0.4505, 0.3053), (0.0, -0.2094, 0.1298), (0.06326, -0.284, 0.1293), (0.0, -0.3109, -0.004161), (0.06326, -0.3641, 0.04827), (0.0, -0.4775, -0.02713), (0.06326, -0.478, 0.04751), (0.0, -0.6115, 0.0744), (0.06326, -0.559, 0.1275), (0.0, -0.6344, 0.2409), (0.06326, -0.5598, 0.2414), (0.0, -0.5329, 0.3749), (0.06326, -0.4798, 0.3225), (0.0, -0.3664, 0.3979), (0.06326, -0.3659, 0.3233), (0.0, 0.1422, 0.2052), (0.05903, 0.05347, 0.1961), (0.0, -0.131, 0.2288), (0.0632, -0.04857, 0.2253), (0.05467, -0.07774, 0.3521), (-0.0002346, 0.06519, 0.3538), (0.05018, 0.009886, 0.3349), (0.0, 0.2822, 0.4091), (0.06146, 0.0607, 0.3384), (0.06619, 0.3978, 0.1706), (0.06326, -0.418, 0.1479), (0.06326, -0.4476, 0.1602), (0.06619, 0.3699, 0.159), (0.0, 0.00976, 0.1958), (0.06878, -0.4497, 0.4085), (0.0, -0.5599, 0.4356), (0.06878, -0.5253, 0.4085), (0.06235, 0.0314, 0.1937), (0.1573, 0.06201, 0.1885), (0.1606, 0.04014, 0.1842), (0.1414, -0.2721, 0.5852), (0.0, -0.2606, 0.5824), (0.1892, -0.214, 0.5768), (0.1897, -0.22, 0.5957), (0.1403, -0.2616, 0.5515), (0.1125, -0.1354, 0.541), (0.0, -0.1876, 0.5944), (0.08357, -0.2027, 0.4249), (0.1063, -0.1111, 0.4083)], [], [(82, 1, 8), (0, 19, 2), (2, 4, 11), (4, 5, 10, 11), (5, 6, 9, 10), (7, 8, 85), (22, 23, 8, 1), (8, 23, 24), (1, 3, 20), (4, 2, 18), (21, 7, 83, 84), (6, 5, 17, 16), (5, 4, 18, 17), (18, 2, 19), (14, 0, 11), (78, 79, 15), (12, 20, 3), (12, 3, 15), (78, 15, 3), (1, 20, 25, 22), (28, 29, 31, 30), (52, 53, 55, 54), (30, 31, 33, 32), (50, 51, 53, 52), (32, 33, 35, 34), (48, 49, 51, 50), (34, 35, 37, 36), (46, 47, 49, 48), (36, 37, 39, 38), (54, 55, 57, 56), (44, 45, 47, 46), (38, 39, 41, 40), (42, 43, 29, 28), (40, 41, 43, 42), (56, 57, 26, 27), (27, 26, 45, 44), (64, 63, 62), (63, 64, 66), (10, 65, 14, 11), (68, 23, 72, 69), (11, 10, 70, 67), (0, 2, 11), (10, 13, 65), (58, 59, 71), (61, 60, 71), (13, 63, 66), (72, 22, 74), (25, 73, 22), (23, 22, 72), (25, 22, 23, 24), (8, 7, 82), (79, 78, 7), (7, 78, 81, 80), (81, 78, 82), (78, 3, 1, 82), (80, 81, 82), (7, 80, 82), (84, 83, 6, 16), (75, 59, 66, 64), (61, 75, 64, 62), (75, 61, 71), (59, 75, 71), (75, 59, 76, 77), (73, 74, 22), (58, 13, 66, 59), (63, 13, 10, 9), (60, 61, 62, 24), (83, 7, 85, 86), (8, 24, 85), (86, 85, 24, 62), (6, 83, 86, 9), (9, 86, 62, 63)])
me_wasp_modifiers.polygons.foreach_set('use_smooth', [True] * 72)
me_wasp_modifiers.polygons.foreach_set('material_index', [0, 3, 0, 0, 0, 0, 0, 0, 4, 0, 0, 2, 2, 0, 0, 2, 4, 1, 1, 0, 2, 2, 2, 2, 2, 2, 2, 2, 2, 2, 2, 2, 2, 2, 2, 2, 1, 1, 0, 0, 0, 0, 0, 1, 1, 1, 0, 0, 0, 0, 0, 0, 0, 0, 0, 0, 0, 0, 1, 1, 1, 1, 1, 0, 1, 0, 1, 0, 0, 0, 0, 0])
_k = set([(0, 2), (2, 19), (6, 9), (6, 16), (7, 21), (7, 78), (7, 80), (7, 82), (7, 85), (8, 24), (8, 82), (9, 63), (10, 11), (10, 13), (11, 14), (13, 66), (15, 78), (22, 23), (22, 25), (23, 24), (24, 62), (24, 85), (26, 45), (26, 57), (29, 31), (29, 43), (31, 33), (33, 35), (35, 37), (37, 39), (39, 41), (41, 43), (45, 47), (47, 49), (49, 51), (51, 53), (53, 55), (55, 57), (58, 59), (59, 75), (60, 61), (61, 75), (62, 63), (62, 64), (64, 66), (76, 77), (78, 81), (78, 82), (80, 81), (80, 82)])
me_wasp_modifiers.attributes.new('sharp_edge', 'BOOLEAN', 'EDGE').data.foreach_set('value', [ (min(e.vertices), max(e.vertices)) in _k for e in me_wasp_modifiers.edges])
me_wasp_modifiers.materials.append(mat_red)
me_wasp_modifiers.materials.append(mat_glass)
me_wasp_modifiers.materials.append(mat_plastic)
me_wasp_modifiers.materials.append(mat_taillights)
me_wasp_modifiers.materials.append(mat_headlights)
me_wasp_modifiers.use_remesh_preserve_volume = False
me_wasp_modifiers.use_remesh_preserve_attributes = False
me_wasp_modifiers.use_mirror_vertex_groups = False
me_wasp_modifiers.update()
arm_carmature = bpy.data.armatures.new('Carmature')  # bones are not reproduced
arm_bikearmature = bpy.data.armatures.new('BikeArmature')  # bones are not reproduced

# ---- objects
ob_carmature = bpy.data.objects.new('Carmature', arm_carmature)
ob_cookiejar = bpy.data.objects.new('Cookiejar', me_cookiejar)
ob_bikearmature = bpy.data.objects.new('BikeArmature', arm_bikearmature)
ob_honti = bpy.data.objects.new('Honti', me_honti)
ob_scalemale = bpy.data.objects.new('ScaleMale', me_cube_005)
ob_cookiejar_modifiers = bpy.data.objects.new('CookieJar_modifiers', me_cookiejar_modifiers)
ob_wasp_modifiers = bpy.data.objects.new('Wasp_modifiers', me_wasp_modifiers)

# ---- transforms, parenting, visibility, modifiers, constraints
ob_carmature.location = (0.0, 0.0, 0.0)
ob_carmature.lineart.crease_threshold = 0.0
ob_cookiejar.parent = ob_carmature
ob_cookiejar.location = (0.0, 0.0, 0.0)
ob_cookiejar.lock_rotations_4d = False
ob_cookiejar.empty_display_type = 'ARROWS'
ob_cookiejar.lineart.crease_threshold = 0.0
_vg = ob_cookiejar.vertex_groups.new(name='RootBone')
_vg.add([0, 1, 2, 3, 4, 5, 6, 7, 8, 9, 10, 11, 12, 13, 14, 15, 16, 17, 18, 19, 20, 21, 22, 23, 24, 25, 26, 27, 28, 29, 30, 31, 32, 33, 34, 35, 36, 37, 45, 49, 50, 51, 52, 53, 54, 55, 56, 57, 58, 59, 60, 61, 64, 65, 66, 67, 68, 69, 70, 71, 72, 73, 74, 75, 76, 77, 78, 85, 86, 87, 88, 89, 90, 91, 92, 93, 94, 95, 96, 97, 98, 99, 100, 101, 102, 103, 104, 105, 106, 107, 108, 109, 110, 111, 112, 113, 114, 115, 116, 117, 118, 119, 120, 121, 122, 123, 124, 125, 126, 127, 128, 129, 130, 131, 132, 133, 134, 135, 136, 144, 148, 149, 150, 151, 152, 153, 154, 155, 156, 157, 158, 159, 160, 161, 162, 163, 164, 165, 168, 169, 170, 171, 172, 173, 174, 175, 176, 177, 178, 179, 180, 181, 182, 183, 184, 185, 192, 193, 194, 195, 196, 215, 216, 217, 218, 219, 220, 221, 222, 223, 224, 225, 226, 227, 228, 229, 230, 231, 232, 233, 234, 235, 236, 237, 238, 239, 240, 241, 242, 243, 244, 245, 246, 247, 248, 249, 250, 251, 252, 253, 254, 255, 256, 257, 258, 259, 260, 261, 262, 263, 264, 265, 266, 267, 268, 269, 270, 271, 272, 273, 274, 275, 276, 277, 278, 279, 280, 281, 282, 283, 284, 285, 286, 287, 288, 289, 290, 291, 292, 293, 294, 295, 296, 297, 298, 299, 300, 301, 302, 303, 304, 305, 306, 307, 308, 309, 310, 311, 312, 313, 314, 315, 316, 317, 318, 319, 320, 321, 322, 323, 324, 325, 326, 327, 328, 329, 330, 331, 332, 333, 334, 335, 336, 337, 338, 339, 340], 1.0, 'REPLACE')
_vg = ob_cookiejar.vertex_groups.new(name='Door.L')
_vg.add([38, 39, 40, 41, 42, 43, 44, 46, 47, 48, 62, 63, 79, 80, 81, 82, 83, 84, 197, 198, 201, 202, 203, 204, 209, 210, 211], 1.0, 'REPLACE')
_vg = ob_cookiejar.vertex_groups.new(name='Door.R')
_vg.add([137, 138, 139, 140, 141, 142, 143, 145, 146, 147, 166, 167, 186, 187, 188, 189, 190, 191, 199, 200, 205, 206, 207, 208, 212, 213, 214], 1.0, 'REPLACE')
_m = ob_cookiejar.modifiers.new('EdgeSplit', 'EDGE_SPLIT')
_m.use_edge_angle = False
_m = ob_cookiejar.modifiers.new('Armature', 'ARMATURE')
_m.object = ob_carmature
ob_bikearmature.location = (0.0, 0.0, 0.0)
ob_bikearmature.hide_viewport = True
ob_bikearmature.lineart.crease_threshold = 0.0
ob_honti.parent = ob_bikearmature
ob_honti.location = (0.0, 0.0, 0.0)
ob_honti.lineart.crease_threshold = 0.0
ob_honti.use_mesh_mirror_x = True
_vg = ob_honti.vertex_groups.new(name='RootBone')
_vg.add([0, 1, 2, 3, 4, 5, 6, 7, 8, 9, 10, 11, 12, 13, 14, 15, 32, 33, 34, 35, 36, 37, 38, 39, 40, 41, 42, 43, 44, 45, 46, 47, 48, 49, 50, 51, 90, 92, 93, 94, 95, 96, 97, 98, 99, 100, 101, 102, 118, 119, 120, 121, 136, 137, 138, 139, 140, 141, 142, 143, 144, 145, 146, 147, 148, 149, 150, 151, 152, 153, 154, 155, 156, 157, 158, 159, 160, 161, 162, 163, 167, 168, 169, 170, 171, 172, 173, 174, 175, 176, 177, 178, 179, 180, 184, 185, 186, 187, 274, 275, 276, 277, 278, 279, 280, 281, 282, 283, 284, 285, 286, 287, 288, 289, 290, 291, 368, 369, 379, 380, 381, 382, 383, 384], 1.0, 'REPLACE')
_vg = ob_honti.vertex_groups.new(name='ForkBone')
_vg.add([52, 53, 54, 55, 56, 57, 58, 59, 60, 61, 78, 79, 80, 81, 82, 83, 84, 85, 86, 87, 88, 89, 91, 103, 104, 105, 106, 107, 108, 109, 110, 111, 112, 113, 114, 115, 116, 117, 122, 123, 124, 125, 126, 127, 128, 129, 130, 131, 132, 133, 134, 135, 164, 165, 166, 181, 182, 183, 256, 257, 258, 259, 260, 261, 262, 263, 264, 265, 370, 371, 372, 373, 374, 375, 376, 377, 378, 385, 386, 387, 388, 389, 390, 391, 392, 393], 1.0, 'REPLACE')
_vg = ob_honti.vertex_groups.new(name='FrontWheel')
_vg.add([62, 63, 64, 65, 66, 67, 68, 69, 70, 71, 72, 73, 74, 75, 76, 77, 188, 189, 190, 191, 192, 193, 194, 195, 196, 197, 198, 199, 200, 201, 202, 203, 204, 205, 206, 207, 208, 209, 210, 211, 212, 213, 214, 215, 216, 217, 218, 219, 220, 221, 222, 223, 224, 225, 226, 227, 228, 229, 230, 231, 232, 233, 234, 235, 236, 237, 238, 239, 240, 241, 242, 243, 244, 245, 246, 247, 248, 249, 250, 251, 252, 253, 254, 255, 266, 267, 268, 269, 270, 271, 272, 273], 1.0, 'REPLACE')
_vg = ob_honti.vertex_groups.new(name='RearWheel')
_vg.add([16, 17, 18, 19, 20, 21, 22, 23, 24, 25, 26, 27, 28, 29, 30, 31, 292, 293, 294, 295, 296, 297, 298, 299, 300, 301, 302, 303, 304, 305, 306, 307, 308, 309, 310, 311, 312, 313, 314, 315, 316, 317, 318, 319, 320, 321, 322, 323, 324, 325, 326, 327, 328, 329, 330, 331, 332, 333, 334, 335, 336, 337, 338, 339, 340, 341, 342, 343, 344, 345, 346, 347, 348, 349, 350, 351, 352, 353, 354, 355, 356, 357, 358, 359, 360, 361, 362, 363, 364, 365, 366, 367], 1.0, 'REPLACE')
_m = ob_honti.modifiers.new('Mirror', 'MIRROR')
_m = ob_honti.modifiers.new('EdgeSplit', 'EDGE_SPLIT')
_m.use_edge_angle = False
_m = ob_honti.modifiers.new('Armature', 'ARMATURE')
_m.object = ob_bikearmature
ob_scalemale.location = (4.782e-17, 0.05982, 0.2153)
ob_scalemale.lock_rotations_4d = False
ob_scalemale.empty_display_type = 'ARROWS'
ob_scalemale.hide_viewport = True
ob_scalemale.lineart.crease_threshold = 0.0
ob_scalemale.use_mesh_mirror_x = True
_vg = ob_scalemale.vertex_groups.new(name='LowerBack')
_vg = ob_scalemale.vertex_groups.new(name='HigherBack')
_vg = ob_scalemale.vertex_groups.new(name='Head')
_vg = ob_scalemale.vertex_groups.new(name='Shoulder.L')
_vg = ob_scalemale.vertex_groups.new(name='UpperArm.L')
_vg = ob_scalemale.vertex_groups.new(name='LowerArm.L')
_vg = ob_scalemale.vertex_groups.new(name='Hand.L')
_vg = ob_scalemale.vertex_groups.new(name='Shoulder.R')
_vg = ob_scalemale.vertex_groups.new(name='UpperArm.R')
_vg = ob_scalemale.vertex_groups.new(name='LowerArm.R')
_vg = ob_scalemale.vertex_groups.new(name='Hand.R')
_vg = ob_scalemale.vertex_groups.new(name='Thigh.L')
_vg = ob_scalemale.vertex_groups.new(name='Shin.L')
_vg = ob_scalemale.vertex_groups.new(name='Foot.L')
_vg = ob_scalemale.vertex_groups.new(name='Thigh.R')
_vg = ob_scalemale.vertex_groups.new(name='Shin.R')
_vg = ob_scalemale.vertex_groups.new(name='Foot.R')
ob_cookiejar_modifiers.location = (0.0, 0.0, 0.0)
ob_cookiejar_modifiers.scale = (0.8815, 0.8815, 0.8815)
ob_cookiejar_modifiers.lock_rotations_4d = False
ob_cookiejar_modifiers.empty_display_type = 'ARROWS'
ob_cookiejar_modifiers.lineart.crease_threshold = 0.0
_m = ob_cookiejar_modifiers.modifiers.new('Mirror', 'MIRROR')
_m = ob_cookiejar_modifiers.modifiers.new('EdgeSplit', 'EDGE_SPLIT')
_m.use_edge_angle = False
ob_wasp_modifiers.location = (0.0, 0.0, 0.0)
ob_wasp_modifiers.lineart.crease_threshold = 0.0
_m = ob_wasp_modifiers.modifiers.new('Mirror', 'MIRROR')
_m = ob_wasp_modifiers.modifiers.new('EdgeSplit', 'EDGE_SPLIT')
_m.use_edge_angle = False

# ---- collection membership
col_collection_1.objects.link(ob_carmature)
col_collection_1.objects.link(ob_cookiejar)
col_collection_2.objects.link(ob_bikearmature)
col_collection_2.objects.link(ob_honti)
col_collection_2.objects.link(ob_scalemale)
col_collection_11.objects.link(ob_cookiejar_modifiers)
col_collection_12.objects.link(ob_wasp_modifiers)

# ---- scene / render settings (as saved in the file)
scene.frame_start = 1; scene.frame_end = 250; scene.frame_set(1)
scene.render.engine = 'BLENDER_EEVEE_NEXT'
scene.render.resolution_percentage = 50
scene.render.dither_intensity = 0.0
scene.cycles.use_denoising = False
scene.cycles.samples = 10
scene.cycles.sampling_pattern = 'TABULATED_SOBOL'
scene.cycles.light_sampling_threshold = 0.0
scene.cycles.use_adaptive_sampling = False
scene.cycles.use_light_tree = False
scene.cycles.blur_glossy = 0.0
scene.cycles.pixel_filter_type = 'GAUSSIAN'
scene.cycles.sample_clamp_indirect = 0.0
scene.view_settings.view_transform = 'Standard'
bpy.context.view_layer.update()

# ---- added for rendering (the .blend has no active camera and no usable light): camera, sun
cam_auto = bpy.data.cameras.new('AutoCamera')
cam_auto.lens = 50.0
cam_auto.sensor_width = 36.0
cam_auto.clip_end = 1000.0
ob_auto_camera = bpy.data.objects.new('AutoCamera', cam_auto)
scene.collection.objects.link(ob_auto_camera)
ob_auto_camera.location = (2.86, -3.40825, 2.67964)
ob_auto_camera.rotation_euler = (1.09748, -7.21219e-08, 0.694738)
scene.camera = ob_auto_camera
light_auto_sun = bpy.data.lights.new('AutoSun', 'SUN')
light_auto_sun.energy = 3.0
light_auto_sun.angle = 0.0523599
ob_auto_sun = bpy.data.objects.new('AutoSun', light_auto_sun)
scene.collection.objects.link(ob_auto_sun)
ob_auto_sun.rotation_euler = (0.872665, 0.174533, 0.523599)
bpy.context.view_layer.update()
